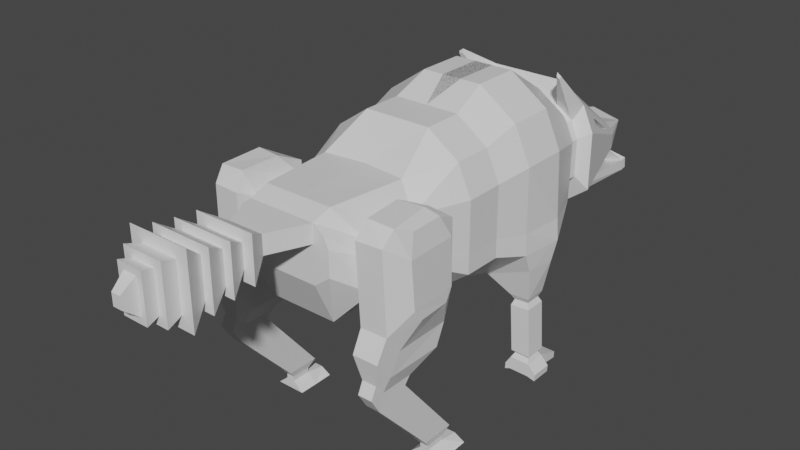 # Source: WolfIdle.blend  (saved by Blender 2.93.21; exported with 4.5.12 LTS)
import bpy
from mathutils import Matrix  # noqa: F401  (used for matrix-valued properties, if any)

bpy.ops.wm.read_factory_settings(use_empty=True)
scene = bpy.context.scene
scene.name = 'Scene'

# ---- collections
col_collection = bpy.data.collections.new('Collection'); scene.collection.children.link(col_collection)

# ---- materials (node trees are filled in below, after node groups)
mat_material = bpy.data.materials.new('Material')
mat_material.alpha_threshold = 0.0
mat_material.use_transparent_shadow = False
mat_material.line_color = (0.0, 0.0, 0.0, 1.0)

# ---- material node trees
mat_material.use_nodes = True; mat_material.node_tree.nodes.clear()
_N = mat_material.node_tree.nodes; _L = mat_material.node_tree.links
n0 = _N.new('ShaderNodeOutputMaterial'); n0.name = 'Material Output'; n0.location = (300, 300)
n1 = _N.new('ShaderNodeBsdfPrincipled'); n1.name = 'Principled BSDF'; n1.location = (10, 300)
n1.distribution = 'GGX'
n1.subsurface_method = 'BURLEY'
n1.inputs[2].default_value = 0.4
n1.inputs[3].default_value = 1.45
n1.inputs[27].default_value = (0.0, 0.0, 0.0, 1.0)
n1.inputs[28].default_value = 1.0
_L.new(n1.outputs[0], n0.inputs[0])
n0.is_active_output = True

# ---- world
world_world = bpy.data.worlds.new('World'); scene.world = world_world
world_world.use_nodes = True; world_world.node_tree.nodes.clear()
_N = world_world.node_tree.nodes; _L = world_world.node_tree.links
n0 = _N.new('ShaderNodeOutputWorld'); n0.name = 'World Output'; n0.location = (300, 300)
n1 = _N.new('ShaderNodeBackground'); n1.name = 'Background'; n1.location = (10, 300)
n1.inputs[0].default_value = (0.05088, 0.05088, 0.05088, 1.0)
_L.new(n1.outputs[0], n0.inputs[0])
n0.is_active_output = True
world_world.color = (0.05088, 0.05088, 0.05088)
world_world.use_sun_shadow = False
world_world.sun_shadow_jitter_overblur = 0.0

# ---- meshes
me_cube = bpy.data.meshes.new('Cube')
me_cube.from_pydata([(0.2351, 0.282, 0.9095), (0.3178, 0.2648, 0.4988), (0.2082, -0.3183, 0.7719), (0.2148, -0.3097, 0.6147), (0.2913, 0.282, 0.7854), (0.3081, 0.2711, 0.5703), (0.2096, -0.3133, 0.7215), (0.2149, -0.3099, 0.6416), (-0.03261, 0.282, 1.001), (0.2681, -0.134, 0.5296), (0.2217, -0.1343, 0.8707), (0.1666, -0.6053, 0.7083), (0.1666, -0.6053, 0.6877), (0.1165, -0.2681, 0.506), (0.1039, 0.282, 1.001), (0.2215, 0.0, 0.8706), (0.2351, 0.1201, 0.9095), (0.1039, 0.282, 0.3534), (0.1434, -0.2853, 0.8506), (0.1505, -0.6053, 0.8057), (0.1129, -0.6053, 0.6464), (0.27, -0.001232, 0.5296), (0.301, 0.1139, 0.4975), (0.2971, 0.1163, 0.5694), (0.2686, -0.0003564, 0.5891), (0.2681, -0.134, 0.5891), (0.2913, 0.1201, 0.7854), (0.2681, 0.0, 0.7679), (0.2682, -0.1345, 0.768), (0.0, 0.282, 0.3534), (-0.03261, 0.1201, 1.001), (0.1039, 0.1201, 1.001), (0.113, 0.0, 0.9466), (0.1135, -0.1344, 0.9465), (0.1039, 0.1201, 0.3534), (0.113, 0.0, 0.4104), (0.113, -0.134, 0.4104), (0.2508, 0.4199, 0.6039), (0.2522, 0.419, 0.5536), (0.1197, 0.4199, 0.9058), (0.2114, 0.4199, 0.8416), (0.2507, 0.4199, 0.7548), (0.1197, 0.4199, 0.4529), (0.2159, 0.4849, 0.6317), (0.2159, 0.4849, 0.5988), (0.1304, 0.4849, 0.8287), (0.1902, 0.4849, 0.7869), (0.2159, 0.4849, 0.7302), (0.1304, 0.4849, 0.5331), (0.2159, 0.513, 0.6317), (0.2159, 0.513, 0.5988), (0.1304, 0.513, 0.8287), (0.1902, 0.513, 0.7869), (0.2159, 0.513, 0.7302), (0.1304, 0.513, 0.5331), (0.2571, 0.5346, 0.6042), (0.2571, 0.5346, 0.5542), (0.1267, 0.5346, 0.9047), (0.2135, 0.6134, 0.771), (0.2269, 0.6134, 0.7413), (0.1267, 0.5346, 0.454), (0.1807, 0.8122, 0.6046), (0.1807, 0.8122, 0.5921), (0.1482, 0.8122, 0.6793), (0.1709, 0.8122, 0.6634), (0.1807, 0.8122, 0.6419), (0.1482, 0.8122, 0.5672), (0.1119, 0.5353, 0.4407), (0.1062, 0.9857, 0.6239), (0.1062, 0.9857, 0.6239), (0.1595, 0.8113, 0.5496), (0.1709, 0.8122, 0.6634), (0.1062, 0.9857, 0.6239), (0.1482, 0.9663, 0.4467), (0.1251, 0.5307, 0.4868), (0.1477, 0.9623, 0.4851), (0.07411, 0.9663, 0.4467), (0.06369, 0.5307, 0.4712), (0.07591, 0.9623, 0.4668), (0.07401, 0.9879, 0.45), (0.1481, 0.9879, 0.45), (0.1476, 0.9839, 0.4884), (0.07581, 0.9839, 0.4701), (0.1073, 0.9408, 0.5187), (0.09525, 0.9408, 0.5178), (0.09533, 0.9443, 0.5184), (0.1074, 0.9443, 0.5192), (0.218, 0.5346, 0.8409), (0.2571, 0.5346, 0.7545), (0.1939, 0.7334, 0.6926), (0.1931, 0.7334, 0.6943), (0.1698, 0.7227, 0.6837), (0.1706, 0.7227, 0.6821), (0.1902, 0.6027, 0.7605), (0.2037, 0.6027, 0.7308), (0.1822, 0.4163, 0.9614), (0.1921, 0.4163, 0.9545), (0.1815, 0.4199, 0.9741), (0.1968, 0.4199, 0.9635), (0.2153, -0.5003, 0.6415), (0.2156, -0.4999, 0.6145), (0.1165, -0.5424, 0.506), (0.2012, -0.5002, 0.7706), (0.2085, -0.5001, 0.7202), (0.1165, -0.5424, 0.8536), (0.1666, -0.6053, 0.7701), (0.1129, -0.6053, 0.832), (0.1129, -0.6053, 0.7083), (0.1129, -0.6053, 0.7701), (0.226, -0.2585, 0.5399), (0.226, -0.3049, 0.4701), (0.2217, -0.3981, 0.8559), (0.238, -0.2877, 0.801), (0.2195, -0.5624, 0.7992), (0.2305, -0.5262, 0.8522), (0.2263, -0.5021, 0.4723), (0.2264, -0.5545, 0.5376), (0.304, -0.2636, 0.5778), (0.3117, -0.3037, 0.4719), (0.3053, -0.3885, 0.8558), (0.3163, -0.2821, 0.7896), (0.307, -0.5594, 0.8012), (0.3153, -0.5222, 0.8472), (0.3147, -0.5008, 0.4735), (0.3149, -0.553, 0.5387), (0.3468, -0.3197, 0.6056), (0.3485, -0.3445, 0.5652), (0.3295, -0.3543, 0.8237), (0.3426, -0.3188, 0.7542), (0.3464, -0.4902, 0.7545), (0.3315, -0.4661, 0.8234), (0.3543, -0.4532, 0.5654), (0.3531, -0.4845, 0.6031), (0.2268, -0.3381, 0.4018), (0.2268, -0.5357, 0.4041), (0.2268, -0.5881, 0.4694), (0.3126, -0.3369, 0.4036), (0.3126, -0.537, 0.4058), (0.3128, -0.5893, 0.471), (0.2463, -0.433, 0.3515), (0.2463, -0.5442, 0.3528), (0.2463, -0.5738, 0.3896), (0.2946, -0.4323, 0.3525), (0.2946, -0.545, 0.3537), (0.2946, -0.5745, 0.3905), (0.2468, -0.4536, 0.3284), (0.2468, -0.5608, 0.2989), (0.2468, -0.5925, 0.3511), (0.295, -0.4532, 0.3296), (0.295, -0.5618, 0.2996), (0.295, -0.5932, 0.352), (0.2516, -0.2525, 0.07785), (0.2516, -0.3637, 0.07783), (0.2999, -0.2518, 0.07886), (0.2999, -0.3644, 0.07875), (0.2619, -0.2749, 0.04921), (0.2619, -0.3412, 0.04919), (0.2908, -0.2745, 0.04981), (0.2908, -0.3417, 0.04974), (0.2623, -0.2749, 0.03275), (0.2623, -0.3412, 0.03274), (0.2911, -0.2745, 0.03335), (0.2911, -0.3417, 0.03329), (0.2275, -0.2749, 0.001348), (0.2275, -0.3412, 0.001331), (0.3271, -0.2745, 0.001946), (0.3271, -0.3417, 0.001881), (0.2907, -0.2108, 0.02211), (0.2619, -0.2112, 0.02175), (0.3268, -0.2108, 0.002887), (0.2271, -0.2112, 0.002521), (0.3009, 0.1398, 0.4321), (0.3114, 0.2457, 0.4329), (0.1425, 0.2575, 0.366), (0.1425, 0.1446, 0.366), (0.2895, 0.1628, 0.3163), (0.2895, 0.2394, 0.3163), (0.2208, 0.2394, 0.3117), (0.2208, 0.1628, 0.3117), (0.2895, 0.1628, 0.3163), (0.2895, 0.2394, 0.3163), (0.2208, 0.2394, 0.3117), (0.2208, 0.1628, 0.3117), (0.2816, 0.1729, 0.2967), (0.2816, 0.2292, 0.2967), (0.2312, 0.2292, 0.2932), (0.2312, 0.1729, 0.2932), (0.2914, 0.1635, 0.2782), (0.2914, 0.2386, 0.2782), (0.2241, 0.2386, 0.2737), (0.2241, 0.1635, 0.2737), (0.303, 0.1635, 0.105), (0.303, 0.2386, 0.105), (0.2356, 0.2386, 0.1069), (0.2356, 0.1635, 0.1069), (0.294, 0.1732, 0.09446), (0.294, 0.229, 0.09446), (0.2439, 0.229, 0.09584), (0.2439, 0.1732, 0.09584), (0.3026, 0.1631, 0.07748), (0.3026, 0.239, 0.07748), (0.2345, 0.239, 0.07935), (0.2345, 0.1631, 0.07935), (0.3013, 0.1631, 0.03189), (0.3013, 0.239, 0.03189), (0.2332, 0.239, 0.03376), (0.2332, 0.1631, 0.03376), (0.3026, 0.3209, 0.048), (0.2345, 0.3209, 0.04894), (0.3013, 0.3209, 0.02484), (0.2332, 0.3209, 0.02579), (0.3299, 0.1631, 0.04762), (0.3299, 0.239, 0.04762), (0.3286, 0.1631, 0.02447), (0.3286, 0.239, 0.02447), (0.2153, 0.239, 0.04921), (0.2153, 0.1631, 0.04921), (0.2141, 0.239, 0.02606), (0.2141, 0.1631, 0.02606), (0.05943, -0.7313, 0.832), (0.05943, -0.7313, 0.7701), (0.1013, -0.8014, 0.8756), (0.1013, -0.8014, 0.7265), (0.06408, -0.8014, 0.8383), (0.06408, -0.8014, 0.7638), (0.1013, -0.8014, 0.8756), (0.1013, -0.8014, 0.7265), (0.07304, -0.8717, 0.8535), (0.07304, -0.8717, 0.7486), (0.102, -0.8717, 0.8824), (0.102, -0.8717, 0.7197), (0.07214, -0.9383, 0.8652), (0.07214, -0.9383, 0.7369), (0.1019, -0.9383, 0.895), (0.1019, -0.9383, 0.7071), (0.06135, -1.003, 0.8777), (0.06135, -1.003, 0.7244), (0.102, -1.003, 0.9184), (0.102, -1.003, 0.6837), (0.03943, -1.052, 0.8653), (0.03943, -1.052, 0.7368), (0.06768, -1.052, 0.8935), (0.06768, -1.052, 0.7086), (0.02272, -1.091, 0.8568), (0.02272, -1.091, 0.7453), (0.04307, -1.091, 0.8771), (0.04307, -1.091, 0.725), (0.01533, -1.136, 0.8206), (0.01533, -1.136, 0.7816), (-0.2351, 0.282, 0.9095), (-0.3178, 0.2648, 0.4988), (-0.2082, -0.3183, 0.7719), (-0.2148, -0.3097, 0.6147), (-0.2913, 0.282, 0.7854), (-0.3081, 0.2711, 0.5703), (-0.2096, -0.3133, 0.7215), (-0.2149, -0.3099, 0.6416), (0.0, -0.2725, 0.8526), (0.0, -0.2681, 0.506), (0.03261, 0.282, 1.001), (-0.2681, -0.134, 0.5296), (-0.2217, -0.1343, 0.8707), (-0.1666, -0.6053, 0.7083), (-0.1666, -0.6053, 0.6877), (-0.1165, -0.2681, 0.506), (-0.1039, 0.282, 1.001), (-0.2215, 0.0, 0.8706), (-0.2351, 0.1201, 0.9095), (-0.1039, 0.282, 0.3534), (-0.1434, -0.2853, 0.8506), (-0.1505, -0.6053, 0.8057), (-0.1129, -0.6053, 0.6464), (-0.27, -0.001232, 0.5296), (-0.301, 0.1139, 0.4975), (-0.2971, 0.1163, 0.5694), (-0.2686, -0.0003564, 0.5891), (-0.2681, -0.134, 0.5891), (-0.2913, 0.1201, 0.7854), (-0.2681, 0.0, 0.7679), (-0.2682, -0.1345, 0.768), (0.0, 0.1201, 0.3534), (0.0, 0.0, 0.4104), (0.0, -0.134, 0.4104), (0.03261, 0.1201, 1.001), (0.0, 0.0, 0.9466), (0.0, -0.134, 0.9466), (-0.1039, 0.1201, 1.001), (-0.113, 0.0, 0.9466), (-0.1135, -0.1344, 0.9465), (-0.1039, 0.1201, 0.3534), (-0.113, 0.0, 0.4104), (-0.113, -0.134, 0.4104), (-0.2508, 0.4199, 0.6039), (-0.2522, 0.419, 0.5536), (-0.1197, 0.4199, 0.9058), (-0.2114, 0.4199, 0.8416), (-0.2507, 0.4199, 0.7548), (-0.1197, 0.4199, 0.4529), (0.0, 0.4199, 0.4529), (0.0, 0.4199, 0.9058), (-0.2159, 0.4849, 0.6317), (-0.2159, 0.4849, 0.5988), (-0.1304, 0.4849, 0.8287), (-0.1902, 0.4849, 0.7869), (-0.2159, 0.4849, 0.7302), (-0.1304, 0.4849, 0.5331), (0.0, 0.4849, 0.5331), (0.0, 0.4849, 0.8287), (-0.2159, 0.513, 0.6317), (-0.2159, 0.513, 0.5988), (-0.1304, 0.513, 0.8287), (-0.1902, 0.513, 0.7869), (-0.2159, 0.513, 0.7302), (-0.1304, 0.513, 0.5331), (0.0, 0.513, 0.5331), (0.0, 0.513, 0.8287), (-0.2571, 0.5346, 0.6042), (-0.2571, 0.5346, 0.5542), (-0.1267, 0.5346, 0.9047), (-0.2135, 0.6134, 0.771), (-0.2269, 0.6134, 0.7413), (-0.1267, 0.5346, 0.454), (0.0, 0.5346, 0.454), (0.0, 0.5346, 0.9047), (-0.1807, 0.8122, 0.6046), (-0.1807, 0.8122, 0.5921), (-0.1482, 0.8122, 0.6793), (-0.1709, 0.8122, 0.6634), (-0.1807, 0.8122, 0.6419), (-0.1482, 0.8122, 0.5672), (0.0, 0.8122, 0.6793), (-0.1119, 0.5353, 0.4407), (-0.1062, 0.9857, 0.6239), (-0.1062, 0.9857, 0.6239), (-0.1595, 0.8113, 0.5496), (0.0, 0.5355, 0.4692), (-0.1709, 0.8122, 0.6634), (0.0, 0.9857, 0.5986), (0.0, 0.9857, 0.6491), (0.0, 0.8116, 0.5829), (-0.1062, 0.9857, 0.6239), (0.0, 0.9857, 0.5986), (-0.1482, 0.9663, 0.4467), (0.0, 0.9663, 0.4467), (-0.1251, 0.5307, 0.4868), (0.0, 0.5307, 0.4811), (-0.1477, 0.9623, 0.4851), (0.0, 0.9623, 0.4738), (-0.07411, 0.9663, 0.4467), (-0.06369, 0.5307, 0.4712), (-0.07591, 0.9623, 0.4668), (-0.07401, 0.9879, 0.45), (0.0, 0.9879, 0.45), (-0.1481, 0.9879, 0.45), (-0.1476, 0.9839, 0.4884), (-0.07581, 0.9839, 0.4701), (0.0, 0.9839, 0.4771), (-0.1073, 0.9408, 0.5187), (-0.09525, 0.9408, 0.5178), (-0.09533, 0.9443, 0.5184), (-0.1074, 0.9443, 0.5192), (-0.218, 0.5346, 0.8409), (-0.2571, 0.5346, 0.7545), (-0.1939, 0.7334, 0.6926), (-0.1931, 0.7334, 0.6943), (-0.1698, 0.7227, 0.6837), (-0.1706, 0.7227, 0.6821), (-0.1902, 0.6027, 0.7605), (-0.2037, 0.6027, 0.7308), (-0.1822, 0.4163, 0.9614), (-0.1921, 0.4163, 0.9545), (-0.1815, 0.4199, 0.9741), (-0.1968, 0.4199, 0.9635), (-0.2153, -0.5003, 0.6415), (-0.2156, -0.4999, 0.6145), (-0.1165, -0.5424, 0.506), (-0.2012, -0.5002, 0.7706), (-0.2085, -0.5001, 0.7202), (-0.1165, -0.5424, 0.8536), (0.0, -0.5424, 0.8536), (0.0, -0.5424, 0.506), (-0.1666, -0.6053, 0.7701), (-0.1129, -0.6053, 0.832), (0.0, -0.6053, 0.832), (-0.1129, -0.6053, 0.7083), (0.0, -0.6053, 0.7083), (-0.1129, -0.6053, 0.7701), (0.0, -0.6053, 0.7701), (0.0, -0.6053, 0.6464), (-0.226, -0.2585, 0.5399), (-0.226, -0.3049, 0.4701), (-0.2217, -0.3981, 0.8559), (-0.238, -0.2877, 0.801), (-0.2195, -0.5624, 0.7992), (-0.2305, -0.5262, 0.8522), (-0.2263, -0.5021, 0.4723), (-0.2264, -0.5545, 0.5376), (-0.304, -0.2636, 0.5778), (-0.3117, -0.3037, 0.4719), (-0.3053, -0.3885, 0.8558), (-0.3163, -0.2821, 0.7896), (-0.307, -0.5594, 0.8012), (-0.3153, -0.5222, 0.8472), (-0.3147, -0.5008, 0.4735), (-0.3149, -0.553, 0.5387), (-0.3468, -0.3197, 0.6056), (-0.3485, -0.3445, 0.5652), (-0.3295, -0.3543, 0.8237), (-0.3426, -0.3188, 0.7542), (-0.3464, -0.4902, 0.7545), (-0.3315, -0.4661, 0.8234), (-0.3543, -0.4532, 0.5654), (-0.3531, -0.4845, 0.6031), (-0.2268, -0.3381, 0.4018), (-0.2268, -0.5357, 0.4041), (-0.2268, -0.5881, 0.4694), (-0.3126, -0.3369, 0.4036), (-0.3126, -0.537, 0.4058), (-0.3128, -0.5893, 0.471), (-0.2463, -0.433, 0.3515), (-0.2463, -0.5442, 0.3528), (-0.2463, -0.5738, 0.3896), (-0.2946, -0.4323, 0.3525), (-0.2946, -0.545, 0.3537), (-0.2946, -0.5745, 0.3905), (-0.2468, -0.4536, 0.3284), (-0.2468, -0.5608, 0.2989), (-0.2468, -0.5925, 0.3511), (-0.295, -0.4532, 0.3296), (-0.295, -0.5618, 0.2996), (-0.295, -0.5932, 0.352), (-0.2516, -0.2525, 0.07785), (-0.2516, -0.3637, 0.07783), (-0.2999, -0.2518, 0.07886), (-0.2999, -0.3644, 0.07875), (-0.2619, -0.2749, 0.04921), (-0.2619, -0.3412, 0.04919), (-0.2908, -0.2745, 0.04981), (-0.2908, -0.3417, 0.04974), (-0.2623, -0.2749, 0.03275), (-0.2623, -0.3412, 0.03274), (-0.2911, -0.2745, 0.03335), (-0.2911, -0.3417, 0.03329), (-0.2275, -0.2749, 0.001348), (-0.2275, -0.3412, 0.001331), (-0.3271, -0.2745, 0.001946), (-0.3271, -0.3417, 0.001881), (-0.2907, -0.2108, 0.02211), (-0.2619, -0.2112, 0.02175), (-0.3268, -0.2108, 0.002887), (-0.2271, -0.2112, 0.002521), (-0.3009, 0.1398, 0.4321), (-0.3114, 0.2457, 0.4329), (-0.1425, 0.2575, 0.366), (-0.1425, 0.1446, 0.366), (-0.2895, 0.1628, 0.3163), (-0.2895, 0.2394, 0.3163), (-0.2208, 0.2394, 0.3117), (-0.2208, 0.1628, 0.3117), (-0.2895, 0.1628, 0.3163), (-0.2895, 0.2394, 0.3163), (-0.2208, 0.2394, 0.3117), (-0.2208, 0.1628, 0.3117), (-0.2816, 0.1729, 0.2967), (-0.2816, 0.2292, 0.2967), (-0.2312, 0.2292, 0.2932), (-0.2312, 0.1729, 0.2932), (-0.2914, 0.1635, 0.2782), (-0.2914, 0.2386, 0.2782), (-0.2241, 0.2386, 0.2737), (-0.2241, 0.1635, 0.2737), (-0.303, 0.1635, 0.105), (-0.303, 0.2386, 0.105), (-0.2356, 0.2386, 0.1069), (-0.2356, 0.1635, 0.1069), (-0.294, 0.1732, 0.09446), (-0.294, 0.229, 0.09446), (-0.2439, 0.229, 0.09584), (-0.2439, 0.1732, 0.09584), (-0.3026, 0.1631, 0.07748), (-0.3026, 0.239, 0.07748), (-0.2345, 0.239, 0.07935), (-0.2345, 0.1631, 0.07935), (-0.3013, 0.1631, 0.03189), (-0.3013, 0.239, 0.03189), (-0.2332, 0.239, 0.03376), (-0.2332, 0.1631, 0.03376), (-0.3026, 0.3209, 0.048), (-0.2345, 0.3209, 0.04894), (-0.3013, 0.3209, 0.02484), (-0.2332, 0.3209, 0.02579), (-0.3299, 0.1631, 0.04762), (-0.3299, 0.239, 0.04762), (-0.3286, 0.1631, 0.02447), (-0.3286, 0.239, 0.02447), (-0.2153, 0.239, 0.04921), (-0.2153, 0.1631, 0.04921), (-0.2141, 0.239, 0.02606), (-0.2141, 0.1631, 0.02606), (-0.05943, -0.7313, 0.832), (0.0, -0.7313, 0.832), (-0.05943, -0.7313, 0.7701), (0.0, -0.7313, 0.7701), (-0.1013, -0.8014, 0.8756), (0.0, -0.8014, 0.8756), (-0.1013, -0.8014, 0.7265), (0.0, -0.8014, 0.7265), (-0.06408, -0.8014, 0.8383), (0.0, -0.8014, 0.8383), (-0.06408, -0.8014, 0.7638), (0.0, -0.8014, 0.7638), (-0.1013, -0.8014, 0.8756), (0.0, -0.8014, 0.8756), (-0.1013, -0.8014, 0.7265), (0.0, -0.8014, 0.7265), (0.0, -0.8717, 0.8824), (0.0, -0.8717, 0.7197), (-0.07304, -0.8717, 0.8535), (-0.07304, -0.8717, 0.7486), (-0.102, -0.8717, 0.8824), (0.0, -0.8717, 0.8535), (-0.102, -0.8717, 0.7197), (0.0, -0.8717, 0.7486), (0.0, -0.9383, 0.895), (0.0, -0.9383, 0.7071), (-0.07214, -0.9383, 0.8652), (-0.07214, -0.9383, 0.7369), (-0.1019, -0.9383, 0.895), (0.0, -0.9383, 0.8652), (-0.1019, -0.9383, 0.7071), (0.0, -0.9383, 0.7369), (0.0, -1.003, 0.9184), (0.0, -1.003, 0.6837), (-0.06135, -1.003, 0.8777), (-0.06135, -1.003, 0.7244), (-0.102, -1.003, 0.9184), (0.0, -1.003, 0.8777), (-0.102, -1.003, 0.6837), (0.0, -1.003, 0.7244), (0.0, -1.052, 0.8935), (0.0, -1.052, 0.7086), (-0.03943, -1.052, 0.8653), (-0.03943, -1.052, 0.7368), (-0.06768, -1.052, 0.8935), (0.0, -1.052, 0.8653), (-0.06768, -1.052, 0.7086), (0.0, -1.052, 0.7368), (0.0, -1.091, 0.8771), (0.0, -1.091, 0.725), (-0.02272, -1.091, 0.8568), (-0.02272, -1.091, 0.7453), (-0.04307, -1.091, 0.8771), (0.0, -1.091, 0.8568), (-0.04307, -1.091, 0.725), (0.0, -1.091, 0.7453), (0.0, -1.136, 0.8206), (0.0, -1.136, 0.7816), (-0.01533, -1.136, 0.8206), (-0.01533, -1.136, 0.7816)], [(69, 68), (64, 71), (333, 332), (327, 336)], [(36, 9, 3, 13), (28, 10, 2, 6), (16, 31, 32, 15), (0, 14, 31, 16), (281, 35, 36, 282), (9, 25, 7, 3), (25, 28, 6, 7), (102, 103, 113, 114), (6, 2, 111, 112), (2, 18, 104, 102), (33, 285, 257, 18), (10, 33, 18, 2), (13, 3, 100, 101), (258, 13, 101, 380), (2, 102, 114, 111), (35, 281, 290, 289, 280, 34), (29, 268, 297, 298), (282, 36, 13, 258), (15, 32, 33, 10), (14, 8, 30, 31), (31, 30, 284, 32), (32, 284, 285, 33), (5, 4, 26, 23), (23, 26, 27, 24), (24, 27, 28, 25), (1, 5, 23, 22), (22, 23, 24, 21), (21, 24, 25, 9), (4, 0, 16, 26), (26, 16, 15, 27), (27, 15, 10, 28), (34, 17, 173, 174), (34, 22, 21, 35), (35, 21, 9, 36), (38, 42, 48, 44), (4, 5, 37, 41), (8, 14, 39, 299), (1, 17, 42, 38), (0, 4, 41, 40), (14, 0, 40, 39), (5, 1, 38, 37), (45, 46, 52, 51), (42, 298, 306, 48), (40, 41, 47, 46), (37, 38, 44, 43), (299, 39, 45, 307), (41, 37, 43, 47), (39, 40, 46, 45), (44, 48, 54, 50), (48, 306, 314, 54), (46, 47, 53, 52), (43, 44, 50, 49), (307, 45, 51, 315), (47, 43, 49, 53), (323, 57, 63, 330), (315, 51, 57, 323), (53, 49, 55, 88), (87, 57, 97, 98), (50, 54, 60, 56), (54, 314, 322, 60), (52, 53, 88, 87), (49, 50, 56, 55), (61, 69, 65), (88, 55, 61, 65), (57, 87, 64, 63), (56, 60, 66, 62), (69, 66, 70, 72), (59, 89, 92, 94), (55, 56, 62, 61), (69, 63, 71), (330, 63, 69, 338), (62, 69, 61), (66, 69, 62), (65, 69, 71), (338, 69, 337), (70, 339, 341, 72), (60, 322, 335, 67), (66, 60, 67, 70), (337, 69, 72, 341), (73, 75, 81, 80), (77, 345, 347, 78), (73, 67, 74, 75), (67, 335, 345, 77, 74), (67, 73, 76, 343, 335), (74, 77, 78, 75), (75, 78, 84, 83), (79, 80, 81, 82), (352, 79, 82, 356), (76, 73, 80, 79), (343, 76, 79, 352), (78, 347, 356, 82), (83, 84, 85, 86), (81, 75, 83, 86), (82, 81, 86, 85), (78, 82, 85, 84), (70, 67, 335, 339), (59, 58, 87, 88), (90, 89, 65, 64), (89, 59, 88, 65), (58, 90, 64, 87), (93, 94, 92, 91), (58, 59, 94, 93), (89, 90, 91, 92), (90, 58, 93, 91), (95, 96, 98, 97), (57, 51, 95, 97), (52, 87, 98, 96), (51, 52, 96, 95), (99, 103, 105, 11), (103, 102, 19, 105), (101, 100, 12, 20), (102, 104, 106, 19), (104, 379, 383, 106), (100, 99, 11, 12), (18, 257, 379, 104), (107, 108, 387, 385), (20, 107, 385, 388), (387, 108, 220, 502), (105, 19, 106, 108), (12, 11, 107, 20), (11, 105, 108, 107), (380, 101, 20, 388), (110, 109, 117, 118), (109, 112, 120, 117), (111, 114, 122, 119), (100, 3, 110, 115), (99, 100, 115, 116), (7, 6, 112, 109), (103, 99, 116, 113), (3, 7, 109, 110), (117, 120, 128, 125), (119, 122, 130, 127), (122, 121, 129, 130), (113, 116, 124, 121), (116, 115, 134, 135), (124, 116, 135, 138), (112, 111, 119, 120), (114, 113, 121, 122), (128, 127, 130, 129), (126, 125, 132, 131), (125, 128, 129, 132), (118, 117, 125, 126), (121, 124, 132, 129), (124, 123, 131, 132), (123, 118, 126, 131), (120, 119, 127, 128), (135, 134, 140, 141), (137, 138, 144, 143), (115, 110, 133, 134), (123, 124, 138, 137), (118, 123, 137, 136), (110, 118, 136, 133), (140, 139, 145, 146), (142, 143, 149, 148), (133, 136, 142, 139), (136, 137, 143, 142), (134, 133, 139, 140), (138, 135, 141, 144), (147, 146, 149, 150), (149, 146, 152, 154), (144, 141, 147, 150), (143, 144, 150, 149), (141, 140, 146, 147), (139, 142, 148, 145), (152, 151, 155, 156), (145, 148, 153, 151), (148, 149, 154, 153), (146, 145, 151, 152), (158, 156, 160, 162), (154, 152, 156, 158), (153, 154, 158, 157), (151, 153, 157, 155), (162, 160, 164, 166), (157, 158, 162, 161), (155, 157, 161, 159), (156, 155, 159, 160), (164, 163, 165, 166), (161, 162, 166, 165), (161, 165, 169, 167), (160, 159, 163, 164), (168, 167, 169, 170), (165, 163, 170, 169), (163, 159, 168, 170), (159, 161, 167, 168), (171, 174, 178, 175), (17, 1, 172, 173), (22, 34, 174, 171), (1, 22, 171, 172), (178, 177, 181, 182), (173, 172, 176, 177), (174, 173, 177, 178), (172, 171, 175, 176), (179, 182, 186, 183), (176, 175, 179, 180), (175, 178, 182, 179), (177, 176, 180, 181), (185, 184, 188, 189), (181, 180, 184, 185), (182, 181, 185, 186), (180, 179, 183, 184), (190, 189, 193, 194), (186, 185, 189, 190), (184, 183, 187, 188), (183, 186, 190, 187), (191, 194, 198, 195), (188, 187, 191, 192), (187, 190, 194, 191), (189, 188, 192, 193), (198, 197, 201, 202), (193, 192, 196, 197), (194, 193, 197, 198), (192, 191, 195, 196), (202, 201, 215, 216), (196, 195, 199, 200), (195, 198, 202, 199), (197, 196, 200, 201), (205, 204, 203, 206), (200, 199, 211, 212), (199, 202, 206, 203), (204, 205, 210, 209), (208, 207, 209, 210), (201, 200, 207, 208), (205, 201, 208, 210), (200, 204, 209, 207), (212, 211, 213, 214), (199, 203, 213, 211), (203, 204, 214, 213), (204, 200, 212, 214), (216, 215, 217, 218), (206, 202, 216, 218), (201, 205, 217, 215), (205, 206, 218, 217), (219, 500, 504, 221), (106, 383, 500, 219), (108, 106, 219, 220), (221, 504, 512, 225), (220, 219, 221, 222), (502, 220, 222, 506), (510, 224, 230, 516), (222, 221, 225, 226), (506, 222, 226, 514), (508, 223, 225, 512), (224, 510, 514, 226), (223, 224, 226, 225), (228, 227, 233, 234), (224, 223, 229, 230), (223, 508, 515, 229), (520, 227, 229, 515), (228, 522, 516, 230), (227, 228, 230, 229), (530, 232, 238, 532), (227, 520, 523, 233), (522, 228, 234, 524), (528, 231, 233, 523), (232, 530, 524, 234), (231, 232, 234, 233), (236, 235, 241, 242), (232, 231, 237, 238), (231, 528, 531, 237), (536, 235, 237, 531), (236, 538, 532, 238), (235, 236, 238, 237), (546, 240, 246, 548), (235, 536, 539, 241), (538, 236, 242, 540), (544, 239, 241, 539), (240, 546, 540, 242), (239, 240, 242, 241), (244, 243, 247, 248), (240, 239, 245, 246), (239, 544, 547, 245), (552, 243, 245, 547), (244, 554, 548, 246), (243, 244, 246, 245), (248, 247, 555, 556), (243, 552, 555, 247), (554, 244, 248, 556), (291, 264, 252, 260), (279, 255, 251, 261), (267, 266, 287, 286), (249, 267, 286, 265), (281, 282, 291, 290), (260, 252, 256, 276), (276, 256, 255, 279), (376, 394, 393, 377), (255, 392, 391, 251), (251, 376, 378, 269), (288, 269, 257, 285), (261, 251, 269, 288), (264, 375, 374, 252), (258, 380, 375, 264), (251, 391, 394, 376), (29, 17, 34, 280), (268, 29, 280, 289), (282, 258, 264, 291), (266, 261, 288, 287), (265, 286, 283, 259), (286, 287, 284, 283), (287, 288, 285, 284), (254, 274, 277, 253), (274, 275, 278, 277), (275, 276, 279, 278), (250, 273, 274, 254), (273, 272, 275, 274), (272, 260, 276, 275), (253, 277, 267, 249), (277, 278, 266, 267), (278, 279, 261, 266), (289, 454, 453, 268), (289, 290, 272, 273), (290, 291, 260, 272), (293, 301, 305, 297), (253, 296, 292, 254), (259, 299, 294, 265), (29, 298, 42, 17), (250, 293, 297, 268), (249, 295, 296, 253), (265, 294, 295, 249), (254, 292, 293, 250), (302, 310, 311, 303), (297, 305, 306, 298), (295, 303, 304, 296), (292, 300, 301, 293), (299, 307, 302, 294), (296, 304, 300, 292), (294, 302, 303, 295), (301, 309, 313, 305), (305, 313, 314, 306), (303, 311, 312, 304), (300, 308, 309, 301), (307, 315, 310, 302), (304, 312, 308, 300), (323, 330, 326, 318), (315, 323, 318, 310), (312, 362, 316, 308), (361, 372, 371, 318), (309, 317, 321, 313), (313, 321, 322, 314), (311, 361, 362, 312), (308, 316, 317, 309), (324, 328, 333), (362, 328, 324, 316), (318, 326, 327, 361), (317, 325, 329, 321), (333, 340, 334, 329), (320, 368, 366, 363), (316, 324, 325, 317), (333, 336, 326), (330, 338, 333, 326), (325, 324, 333), (329, 325, 333), (328, 336, 333), (338, 337, 333), (334, 340, 341, 339), (321, 331, 335, 322), (329, 334, 331, 321), (337, 341, 340, 333), (342, 353, 354, 346), (349, 350, 347, 345), (342, 346, 344, 331), (331, 344, 349, 345, 335), (331, 335, 343, 348, 342), (344, 346, 350, 349), (346, 357, 358, 350), (351, 355, 354, 353), (352, 356, 355, 351), (348, 351, 353, 342), (343, 352, 351, 348), (350, 355, 356, 347), (357, 360, 359, 358), (354, 360, 357, 346), (355, 359, 360, 354), (350, 358, 359, 355), (334, 339, 335, 331), (320, 362, 361, 319), (364, 327, 328, 363), (363, 328, 362, 320), (319, 361, 327, 364), (367, 365, 366, 368), (319, 367, 368, 320), (363, 366, 365, 364), (364, 365, 367, 319), (369, 371, 372, 370), (318, 371, 369, 310), (311, 370, 372, 361), (310, 369, 370, 311), (373, 262, 381, 377), (377, 381, 270, 376), (375, 271, 263, 374), (376, 270, 382, 378), (378, 382, 383, 379), (374, 263, 262, 373), (269, 378, 379, 257), (384, 385, 387, 386), (271, 388, 385, 384), (387, 502, 501, 386), (381, 386, 382, 270), (263, 271, 384, 262), (262, 384, 386, 381), (380, 388, 271, 375), (390, 398, 397, 389), (389, 397, 400, 392), (391, 399, 402, 394), (374, 395, 390, 252), (373, 396, 395, 374), (256, 389, 392, 255), (377, 393, 396, 373), (252, 390, 389, 256), (397, 405, 408, 400), (399, 407, 410, 402), (402, 410, 409, 401), (393, 401, 404, 396), (396, 415, 414, 395), (404, 418, 415, 396), (392, 400, 399, 391), (394, 402, 401, 393), (408, 409, 410, 407), (406, 411, 412, 405), (405, 412, 409, 408), (398, 406, 405, 397), (401, 409, 412, 404), (404, 412, 411, 403), (403, 411, 406, 398), (400, 408, 407, 399), (415, 421, 420, 414), (417, 423, 424, 418), (395, 414, 413, 390), (403, 417, 418, 404), (398, 416, 417, 403), (390, 413, 416, 398), (420, 426, 425, 419), (422, 428, 429, 423), (413, 419, 422, 416), (416, 422, 423, 417), (414, 420, 419, 413), (418, 424, 421, 415), (427, 430, 429, 426), (429, 434, 432, 426), (424, 430, 427, 421), (423, 429, 430, 424), (421, 427, 426, 420), (419, 425, 428, 422), (432, 436, 435, 431), (425, 431, 433, 428), (428, 433, 434, 429), (426, 432, 431, 425), (438, 442, 440, 436), (434, 438, 436, 432), (433, 437, 438, 434), (431, 435, 437, 433), (442, 446, 444, 440), (437, 441, 442, 438), (435, 439, 441, 437), (436, 440, 439, 435), (444, 446, 445, 443), (441, 445, 446, 442), (441, 447, 449, 445), (440, 444, 443, 439), (448, 450, 449, 447), (445, 449, 450, 443), (443, 450, 448, 439), (439, 448, 447, 441), (451, 455, 458, 454), (268, 453, 452, 250), (273, 451, 454, 289), (250, 452, 451, 273), (458, 462, 461, 457), (453, 457, 456, 452), (454, 458, 457, 453), (452, 456, 455, 451), (459, 463, 466, 462), (456, 460, 459, 455), (455, 459, 462, 458), (457, 461, 460, 456), (465, 469, 468, 464), (461, 465, 464, 460), (462, 466, 465, 461), (460, 464, 463, 459), (470, 474, 473, 469), (466, 470, 469, 465), (464, 468, 467, 463), (463, 467, 470, 466), (471, 475, 478, 474), (468, 472, 471, 467), (467, 471, 474, 470), (469, 473, 472, 468), (478, 482, 481, 477), (473, 477, 476, 472), (474, 478, 477, 473), (472, 476, 475, 471), (482, 496, 495, 481), (476, 480, 479, 475), (475, 479, 482, 478), (477, 481, 480, 476), (485, 486, 483, 484), (480, 492, 491, 479), (479, 483, 486, 482), (484, 489, 490, 485), (488, 490, 489, 487), (481, 488, 487, 480), (485, 490, 488, 481), (480, 487, 489, 484), (492, 494, 493, 491), (479, 491, 493, 483), (483, 493, 494, 484), (484, 494, 492, 480), (496, 498, 497, 495), (486, 498, 496, 482), (481, 495, 497, 485), (485, 497, 498, 486), (499, 503, 504, 500), (382, 499, 500, 383), (386, 501, 499, 382), (503, 511, 512, 504), (501, 505, 503, 499), (502, 506, 505, 501), (510, 516, 521, 509), (505, 513, 511, 503), (506, 514, 513, 505), (508, 512, 511, 507), (509, 513, 514, 510), (507, 511, 513, 509), (518, 529, 527, 517), (509, 521, 519, 507), (507, 519, 515, 508), (520, 515, 519, 517), (518, 521, 516, 522), (517, 519, 521, 518), (530, 532, 537, 526), (517, 527, 523, 520), (522, 524, 529, 518), (528, 523, 527, 525), (526, 529, 524, 530), (525, 527, 529, 526), (534, 545, 543, 533), (526, 537, 535, 525), (525, 535, 531, 528), (536, 531, 535, 533), (534, 537, 532, 538), (533, 535, 537, 534), (546, 548, 553, 542), (533, 543, 539, 536), (538, 540, 545, 534), (544, 539, 543, 541), (542, 545, 540, 546), (541, 543, 545, 542), (550, 558, 557, 549), (542, 553, 551, 541), (541, 551, 547, 544), (552, 547, 551, 549), (550, 553, 548, 554), (549, 551, 553, 550), (558, 556, 555, 557), (549, 557, 555, 552), (554, 556, 558, 550)])
_uv = me_cube.uv_layers.new(name='UVMap')
_uv.uv.foreach_set('vector', [0.3027, 0.6875, 0.375, 0.6875, 0.375, 0.75, 0.3027, 0.75, 0.5417, 0.6875, 0.625, 0.6875, 0.625, 0.75, 0.5417, 0.75, 0.625, 0.5625, 0.6973, 0.5625, 0.6973, 0.625, 0.625, 0.625, 0.625, 0.5, 0.6973, 0.5, 0.6973, 0.5625, 0.625, 0.5625, 0.25, 0.625, 0.3027, 0.625, 0.3027, 0.6875, 0.25, 0.6875, 0.375, 0.6875, 0.4583, 0.6875, 0.4583, 0.75, 0.375, 0.75, 0.4583, 0.6875, 0.5417, 0.6875, 0.5417, 0.75, 0.4583, 0.75, 0.625, 0.75, 0.5417, 0.75, 0.5417, 0.75, 0.625, 0.75, 0.5417, 0.75, 0.625, 0.75, 0.625, 0.75, 0.5417, 0.75, 0.625, 0.75, 0.6973, 0.75, 0.6973, 0.75, 0.625, 0.75, 0.6973, 0.6875, 0.75, 0.6875, 0.75, 0.75, 0.6973, 0.75, 0.625, 0.6875, 0.6973, 0.6875, 0.6973, 0.75, 0.625, 0.75, 0.3027, 0.75, 0.375, 0.75, 0.375, 0.75, 0.3027, 0.75, 0.25, 0.75, 0.3027, 0.75, 0.3027, 0.75, 0.25, 0.75, 0.625, 0.75, 0.625, 0.75, 0.625, 0.75, 0.625, 0.75, 0.3027, 0.625, 0.25, 0.625, 0.3027, 0.625, 0.3027, 0.5625, 0.3027, 0.5625, 0.3027, 0.5625, 0.3027, 0.5, 0.3027, 0.5, 0.3027, 0.5, 0.25, 0.5, 0.25, 0.6875, 0.3027, 0.6875, 0.3027, 0.75, 0.25, 0.75, 0.625, 0.625, 0.6973, 0.625, 0.6973, 0.6875, 0.625, 0.6875, 0.6973, 0.5, 0.75, 0.5, 0.75, 0.5625, 0.6973, 0.5625, 0.6973, 0.5625, 0.75, 0.5625, 0.75, 0.625, 0.6973, 0.625, 0.6973, 0.625, 0.75, 0.625, 0.75, 0.6875, 0.6973, 0.6875, 0.4583, 0.5, 0.5417, 0.5, 0.5417, 0.5625, 0.4583, 0.5625, 0.4583, 0.5625, 0.5417, 0.5625, 0.5417, 0.625, 0.4583, 0.625, 0.4583, 0.625, 0.5417, 0.625, 0.5417, 0.6875, 0.4583, 0.6875, 0.375, 0.5, 0.4583, 0.5, 0.4583, 0.5625, 0.375, 0.5625, 0.375, 0.5625, 0.4583, 0.5625, 0.4583, 0.625, 0.375, 0.625, 0.375, 0.625, 0.4583, 0.625, 0.4583, 0.6875, 0.375, 0.6875, 0.5417, 0.5, 0.625, 0.5, 0.625, 0.5625, 0.5417, 0.5625, 0.5417, 0.5625, 0.625, 0.5625, 0.625, 0.625, 0.5417, 0.625, 0.5417, 0.625, 0.625, 0.625, 0.625, 0.6875, 0.5417, 0.6875, 0.3027, 0.5625, 0.3027, 0.5, 0.3027, 0.5, 0.3027, 0.5625, 0.3027, 0.5625, 0.375, 0.5625, 0.375, 0.625, 0.3027, 0.625, 0.3027, 0.625, 0.375, 0.625, 0.375, 0.6875, 0.3027, 0.6875, 0.375, 0.5, 0.3027, 0.5, 0.3027, 0.5, 0.375, 0.5, 0.5417, 0.5, 0.4583, 0.5, 0.4583, 0.5, 0.5417, 0.5, 0.75, 0.5, 0.6973, 0.5, 0.6973, 0.5, 0.75, 0.5, 0.375, 0.5, 0.3027, 0.5, 0.3027, 0.5, 0.375, 0.5, 0.625, 0.5, 0.5417, 0.5, 0.5417, 0.5, 0.625, 0.5, 0.6973, 0.5, 0.625, 0.5, 0.625, 0.5, 0.6973, 0.5, 0.4583, 0.5, 0.375, 0.5, 0.375, 0.5, 0.4583, 0.5, 0.6973, 0.5, 0.625, 0.5, 0.625, 0.5, 0.6973, 0.5, 0.3027, 0.5, 0.25, 0.5, 0.25, 0.5, 0.3027, 0.5, 0.625, 0.5, 0.5417, 0.5, 0.5417, 0.5, 0.625, 0.5, 0.4583, 0.5, 0.375, 0.5, 0.375, 0.5, 0.4583, 0.5, 0.75, 0.5, 0.6973, 0.5, 0.6973, 0.5, 0.75, 0.5, 0.5417, 0.5, 0.4583, 0.5, 0.4583, 0.5, 0.5417, 0.5, 0.6973, 0.5, 0.625, 0.5, 0.625, 0.5, 0.6973, 0.5, 0.375, 0.5, 0.3027, 0.5, 0.3027, 0.5, 0.375, 0.5, 0.3027, 0.5, 0.25, 0.5, 0.25, 0.5, 0.3027, 0.5, 0.625, 0.5, 0.5417, 0.5, 0.5417, 0.5, 0.625, 0.5, 0.4583, 0.5, 0.375, 0.5, 0.375, 0.5, 0.4583, 0.5, 0.75, 0.5, 0.6973, 0.5, 0.6973, 0.5, 0.75, 0.5, 0.5417, 0.5, 0.4583, 0.5, 0.4583, 0.5, 0.5417, 0.5, 0.75, 0.5, 0.6973, 0.5, 0.6973, 0.5, 0.75, 0.5, 0.75, 0.5, 0.6973, 0.5, 0.6973, 0.5, 0.75, 0.5, 0.5417, 0.5, 0.4583, 0.5, 0.4583, 0.5, 0.5417, 0.5, 0.625, 0.5, 0.6973, 0.5, 0.6973, 0.5, 0.625, 0.5, 0.375, 0.5, 0.3027, 0.5, 0.3027, 0.5, 0.375, 0.5, 0.3027, 0.5, 0.25, 0.5, 0.25, 0.5, 0.3027, 0.5, 0.625, 0.5, 0.5417, 0.5, 0.5417, 0.5, 0.625, 0.5, 0.4583, 0.5, 0.375, 0.5, 0.375, 0.5, 0.4583, 0.5, 0.4583, 0.5, 0.6973, 0.5, 0.0, 0.0, 0.5417, 0.5, 0.4583, 0.5, 0.4583, 0.5, 0.5417, 0.5, 0.6973, 0.5, 0.625, 0.5, 0.625, 0.5, 0.6973, 0.5, 0.375, 0.5, 0.3027, 0.5, 0.3027, 0.5, 0.375, 0.5, 0.3027, 0.5, 0.3027, 0.5, 0.3027, 0.5, 0.3027, 0.5, 0.5519, 0.5, 0.5765, 0.5, 0.5765, 0.5, 0.5519, 0.5, 0.4583, 0.5, 0.375, 0.5, 0.375, 0.5, 0.4583, 0.5, 0.6973, 0.5, 0.6973, 0.5, 0.0, 0.0, 0.75, 0.5, 0.6973, 0.5, 0.6973, 0.5, 0.75, 0.5, 0.375, 0.5, 0.6973, 0.5, 0.4583, 0.5, 0.3027, 0.5, 0.3027, 0.5, 0.375, 0.5, 0.0, 0.0, 0.6973, 0.5, 0.0, 0.0, 0.0, 0.0, 0.3027, 0.5, 0.0, 0.0, 0.3027, 0.5, 0.25, 0.5, 0.25, 0.5, 0.3027, 0.5, 0.3027, 0.5, 0.25, 0.5, 0.25, 0.5, 0.3027, 0.5, 0.3027, 0.5, 0.3027, 0.5, 0.3027, 0.5, 0.3027, 0.5, 0.0, 0.0, 0.3027, 0.5, 0.3027, 0.5, 0.0, 0.0, 0.0, 0.0, 0.0, 0.0, 0.0, 0.0, 0.0, 0.0, 0.2763, 0.5, 0.25, 0.5, 0.25, 0.5, 0.2763, 0.5, 0.0, 0.0, 0.0, 0.0, 0.0, 0.0, 0.0, 0.0, 0.3027, 0.5, 0.25, 0.5, 0.25, 0.5, 0.2763, 0.5, 0.3027, 0.5, 0.0, 0.0, 0.0, 0.0, 0.0, 0.0, 0.0, 0.0, 0.0, 0.0, 0.3027, 0.5, 0.2763, 0.5, 0.2763, 0.5, 0.3027, 0.5, 0.3027, 0.5, 0.2763, 0.5, 0.2763, 0.5, 0.3027, 0.5, 0.0, 0.0, 0.0, 0.0, 0.0, 0.0, 0.0, 0.0, 0.0, 0.0, 0.0, 0.0, 0.0, 0.0, 0.0, 0.0, 0.0, 0.0, 0.0, 0.0, 0.0, 0.0, 0.0, 0.0, 0.0, 0.0, 0.0, 0.0, 0.0, 0.0, 0.0, 0.0, 0.2763, 0.5, 0.25, 0.5, 0.25, 0.5, 0.2763, 0.5, 0.3027, 0.5, 0.2763, 0.5, 0.2763, 0.5, 0.3027, 0.5, 0.0, 0.0, 0.0, 0.0, 0.0, 0.0, 0.0, 0.0, 0.0, 0.0, 0.0, 0.0, 0.0, 0.0, 0.0, 0.0, 0.2763, 0.5, 0.2763, 0.5, 0.2763, 0.5, 0.2763, 0.5, 0.0, 0.0, 0.0, 0.0, 0.0, 0.0, 0.0, 0.0, 0.5519, 0.5, 0.6145, 0.5, 0.625, 0.5, 0.5417, 0.5, 0.5895, 0.5, 0.5765, 0.5, 0.5417, 0.5, 0.625, 0.5, 0.5765, 0.5, 0.5519, 0.5, 0.5417, 0.5, 0.5417, 0.5, 0.6145, 0.5, 0.5895, 0.5, 0.625, 0.5, 0.625, 0.5, 0.6145, 0.5, 0.5519, 0.5, 0.5765, 0.5, 0.5895, 0.5, 0.6145, 0.5, 0.5519, 0.5, 0.5519, 0.5, 0.6145, 0.5, 0.5765, 0.5, 0.5895, 0.5, 0.5895, 0.5, 0.5765, 0.5, 0.5895, 0.5, 0.6145, 0.5, 0.6145, 0.5, 0.5895, 0.5, 0.6973, 0.5, 0.625, 0.5, 0.625, 0.5, 0.6973, 0.5, 0.6973, 0.5, 0.6973, 0.5, 0.6973, 0.5, 0.6973, 0.5, 0.625, 0.5, 0.625, 0.5, 0.625, 0.5, 0.625, 0.5, 0.6973, 0.5, 0.625, 0.5, 0.625, 0.5, 0.6973, 0.5, 0.4583, 0.75, 0.5417, 0.75, 0.5417, 0.75, 0.4583, 0.75, 0.5417, 0.75, 0.625, 0.75, 0.625, 0.75, 0.5417, 0.75, 0.3027, 0.75, 0.375, 0.75, 0.375, 0.75, 0.3027, 0.75, 0.625, 0.75, 0.6973, 0.75, 0.6973, 0.75, 0.625, 0.75, 0.6973, 0.75, 0.75, 0.75, 0.75, 0.75, 0.6973, 0.75, 0.375, 0.75, 0.4583, 0.75, 0.4583, 0.75, 0.375, 0.75, 0.6973, 0.75, 0.75, 0.75, 0.75, 0.75, 0.6973, 0.75, 0.4583, 0.8223, 0.5417, 0.8223, 0.5417, 0.875, 0.4583, 0.875, 0.375, 0.8223, 0.4583, 0.8223, 0.4583, 0.875, 0.375, 0.875, 0.5417, 0.875, 0.5417, 0.8223, 0.5417, 0.8223, 0.5417, 0.875, 0.5417, 0.75, 0.625, 0.75, 0.625, 0.8223, 0.5417, 0.8223, 0.375, 0.75, 0.4583, 0.75, 0.4583, 0.8223, 0.375, 0.8223, 0.4583, 0.75, 0.5417, 0.75, 0.5417, 0.8223, 0.4583, 0.8223, 0.25, 0.75, 0.3027, 0.75, 0.3027, 0.75, 0.25, 0.75, 0.375, 0.75, 0.4583, 0.75, 0.4583, 0.75, 0.375, 0.75, 0.4583, 0.75, 0.5417, 0.75, 0.5417, 0.75, 0.4583, 0.75, 0.625, 0.75, 0.625, 0.75, 0.625, 0.75, 0.625, 0.75, 0.375, 0.75, 0.375, 0.75, 0.375, 0.75, 0.375, 0.75, 0.4583, 0.75, 0.375, 0.75, 0.375, 0.75, 0.4583, 0.75, 0.4583, 0.75, 0.5417, 0.75, 0.5417, 0.75, 0.4583, 0.75, 0.5417, 0.75, 0.4583, 0.75, 0.4583, 0.75, 0.5417, 0.75, 0.375, 0.75, 0.4583, 0.75, 0.4583, 0.75, 0.375, 0.75, 0.4583, 0.75, 0.5417, 0.75, 0.5417, 0.75, 0.4583, 0.75, 0.625, 0.75, 0.625, 0.75, 0.625, 0.75, 0.625, 0.75, 0.625, 0.75, 0.5417, 0.75, 0.5417, 0.75, 0.625, 0.75, 0.5417, 0.75, 0.4583, 0.75, 0.4583, 0.75, 0.5417, 0.75, 0.4583, 0.75, 0.375, 0.75, 0.375, 0.75, 0.4583, 0.75, 0.4583, 0.75, 0.4583, 0.75, 0.4583, 0.75, 0.4583, 0.75, 0.5417, 0.75, 0.625, 0.75, 0.625, 0.75, 0.5417, 0.75, 0.625, 0.75, 0.5417, 0.75, 0.5417, 0.75, 0.625, 0.75, 0.5417, 0.75, 0.625, 0.75, 0.625, 0.75, 0.5417, 0.75, 0.375, 0.75, 0.4583, 0.75, 0.4583, 0.75, 0.375, 0.75, 0.4583, 0.75, 0.5417, 0.75, 0.5417, 0.75, 0.4583, 0.75, 0.375, 0.75, 0.4583, 0.75, 0.4583, 0.75, 0.375, 0.75, 0.5417, 0.75, 0.4583, 0.75, 0.4583, 0.75, 0.5417, 0.75, 0.4583, 0.75, 0.375, 0.75, 0.375, 0.75, 0.4583, 0.75, 0.375, 0.75, 0.375, 0.75, 0.375, 0.75, 0.375, 0.75, 0.5417, 0.75, 0.625, 0.75, 0.625, 0.75, 0.5417, 0.75, 0.4583, 0.75, 0.375, 0.75, 0.375, 0.75, 0.4583, 0.75, 0.375, 0.75, 0.4583, 0.75, 0.4583, 0.75, 0.375, 0.75, 0.375, 0.75, 0.375, 0.75, 0.375, 0.75, 0.375, 0.75, 0.375, 0.75, 0.4583, 0.75, 0.4583, 0.75, 0.375, 0.75, 0.375, 0.75, 0.375, 0.75, 0.375, 0.75, 0.375, 0.75, 0.375, 0.75, 0.375, 0.75, 0.375, 0.75, 0.375, 0.75, 0.375, 0.75, 0.375, 0.75, 0.375, 0.75, 0.375, 0.75, 0.375, 0.75, 0.375, 0.75, 0.375, 0.75, 0.375, 0.75, 0.375, 0.75, 0.375, 0.75, 0.375, 0.75, 0.375, 0.75, 0.375, 0.75, 0.375, 0.75, 0.375, 0.75, 0.375, 0.75, 0.375, 0.75, 0.375, 0.75, 0.375, 0.75, 0.375, 0.75, 0.4583, 0.75, 0.4583, 0.75, 0.4583, 0.75, 0.4583, 0.75, 0.4583, 0.75, 0.375, 0.75, 0.375, 0.75, 0.4583, 0.75, 0.375, 0.75, 0.375, 0.75, 0.375, 0.75, 0.375, 0.75, 0.4583, 0.75, 0.4583, 0.75, 0.4583, 0.75, 0.4583, 0.75, 0.375, 0.75, 0.4583, 0.75, 0.4583, 0.75, 0.375, 0.75, 0.4583, 0.75, 0.375, 0.75, 0.375, 0.75, 0.4583, 0.75, 0.375, 0.75, 0.375, 0.75, 0.375, 0.75, 0.375, 0.75, 0.375, 0.75, 0.375, 0.75, 0.375, 0.75, 0.375, 0.75, 0.375, 0.75, 0.375, 0.75, 0.375, 0.75, 0.375, 0.75, 0.375, 0.75, 0.375, 0.75, 0.375, 0.75, 0.375, 0.75, 0.375, 0.75, 0.375, 0.75, 0.375, 0.75, 0.375, 0.75, 0.375, 0.75, 0.375, 0.75, 0.375, 0.75, 0.375, 0.75, 0.375, 0.75, 0.375, 0.75, 0.375, 0.75, 0.375, 0.75, 0.375, 0.75, 0.375, 0.75, 0.375, 0.75, 0.375, 0.75, 0.375, 0.75, 0.375, 0.75, 0.375, 0.75, 0.375, 0.75, 0.375, 0.75, 0.375, 0.75, 0.375, 0.75, 0.375, 0.75, 0.375, 0.75, 0.375, 0.75, 0.375, 0.75, 0.375, 0.75, 0.375, 0.75, 0.375, 0.75, 0.375, 0.75, 0.375, 0.75, 0.375, 0.75, 0.375, 0.75, 0.375, 0.75, 0.375, 0.75, 0.375, 0.75, 0.375, 0.75, 0.375, 0.75, 0.375, 0.75, 0.375, 0.75, 0.375, 0.75, 0.375, 0.75, 0.375, 0.75, 0.375, 0.75, 0.375, 0.75, 0.375, 0.75, 0.375, 0.75, 0.375, 0.75, 0.375, 0.75, 0.375, 0.75, 0.375, 0.75, 0.375, 0.75, 0.375, 0.75, 0.375, 0.75, 0.375, 0.75, 0.375, 0.75, 0.375, 0.75, 0.375, 0.75, 0.375, 0.75, 0.375, 0.75, 0.375, 0.75, 0.375, 0.75, 0.375, 0.75, 0.375, 0.75, 0.375, 0.75, 0.375, 0.75, 0.375, 0.75, 0.375, 0.5625, 0.3027, 0.5625, 0.3027, 0.5625, 0.375, 0.5625, 0.3027, 0.5, 0.375, 0.5, 0.375, 0.5, 0.3027, 0.5, 0.375, 0.5625, 0.3027, 0.5625, 0.3027, 0.5625, 0.375, 0.5625, 0.375, 0.5, 0.375, 0.5625, 0.375, 0.5625, 0.375, 0.5, 0.3027, 0.5625, 0.3027, 0.5, 0.3027, 0.5, 0.3027, 0.5625, 0.3027, 0.5, 0.375, 0.5, 0.375, 0.5, 0.3027, 0.5, 0.3027, 0.5625, 0.3027, 0.5, 0.3027, 0.5, 0.3027, 0.5625, 0.375, 0.5, 0.375, 0.5625, 0.375, 0.5625, 0.375, 0.5, 0.375, 0.5625, 0.3027, 0.5625, 0.3027, 0.5625, 0.375, 0.5625, 0.375, 0.5, 0.375, 0.5625, 0.375, 0.5625, 0.375, 0.5, 0.375, 0.5625, 0.3027, 0.5625, 0.3027, 0.5625, 0.375, 0.5625, 0.3027, 0.5, 0.375, 0.5, 0.375, 0.5, 0.3027, 0.5, 0.3027, 0.5, 0.375, 0.5, 0.375, 0.5, 0.3027, 0.5, 0.3027, 0.5, 0.375, 0.5, 0.375, 0.5, 0.3027, 0.5, 0.3027, 0.5625, 0.3027, 0.5, 0.3027, 0.5, 0.3027, 0.5625, 0.375, 0.5, 0.375, 0.5625, 0.375, 0.5625, 0.375, 0.5, 0.3027, 0.5625, 0.3027, 0.5, 0.3027, 0.5, 0.3027, 0.5625, 0.3027, 0.5625, 0.3027, 0.5, 0.3027, 0.5, 0.3027, 0.5625, 0.375, 0.5, 0.375, 0.5625, 0.375, 0.5625, 0.375, 0.5, 0.375, 0.5625, 0.3027, 0.5625, 0.3027, 0.5625, 0.375, 0.5625, 0.375, 0.5625, 0.3027, 0.5625, 0.3027, 0.5625, 0.375, 0.5625, 0.375, 0.5, 0.375, 0.5625, 0.375, 0.5625, 0.375, 0.5, 0.375, 0.5625, 0.3027, 0.5625, 0.3027, 0.5625, 0.375, 0.5625, 0.3027, 0.5, 0.375, 0.5, 0.375, 0.5, 0.3027, 0.5, 0.3027, 0.5625, 0.3027, 0.5, 0.3027, 0.5, 0.3027, 0.5625, 0.3027, 0.5, 0.375, 0.5, 0.375, 0.5, 0.3027, 0.5, 0.3027, 0.5625, 0.3027, 0.5, 0.3027, 0.5, 0.3027, 0.5625, 0.375, 0.5, 0.375, 0.5625, 0.375, 0.5625, 0.375, 0.5, 0.3027, 0.5625, 0.3027, 0.5, 0.3027, 0.5, 0.3027, 0.5625, 0.375, 0.5, 0.375, 0.5625, 0.375, 0.5625, 0.375, 0.5, 0.375, 0.5625, 0.3027, 0.5625, 0.3027, 0.5625, 0.375, 0.5625, 0.3027, 0.5, 0.375, 0.5, 0.375, 0.5, 0.3027, 0.5, 0.3027, 0.5, 0.375, 0.5, 0.375, 0.5625, 0.3027, 0.5625, 0.375, 0.5, 0.375, 0.5625, 0.375, 0.5625, 0.375, 0.5, 0.375, 0.5625, 0.3027, 0.5625, 0.3027, 0.5625, 0.375, 0.5625, 0.375, 0.5, 0.3027, 0.5, 0.3027, 0.5, 0.375, 0.5, 0.3027, 0.5, 0.375, 0.5, 0.375, 0.5, 0.3027, 0.5, 0.3027, 0.5, 0.375, 0.5, 0.375, 0.5, 0.3027, 0.5, 0.3027, 0.5, 0.3027, 0.5, 0.3027, 0.5, 0.3027, 0.5, 0.375, 0.5, 0.375, 0.5, 0.375, 0.5, 0.375, 0.5, 0.375, 0.5, 0.375, 0.5625, 0.375, 0.5625, 0.375, 0.5, 0.375, 0.5625, 0.375, 0.5625, 0.375, 0.5625, 0.375, 0.5625, 0.375, 0.5625, 0.375, 0.5, 0.375, 0.5, 0.375, 0.5625, 0.375, 0.5, 0.375, 0.5, 0.375, 0.5, 0.375, 0.5, 0.3027, 0.5625, 0.3027, 0.5, 0.3027, 0.5, 0.3027, 0.5625, 0.3027, 0.5625, 0.3027, 0.5625, 0.3027, 0.5625, 0.3027, 0.5625, 0.3027, 0.5, 0.3027, 0.5, 0.3027, 0.5, 0.3027, 0.5, 0.3027, 0.5, 0.3027, 0.5625, 0.3027, 0.5625, 0.3027, 0.5, 0.6973, 0.75, 0.75, 0.75, 0.75, 0.75, 0.6973, 0.75, 0.6973, 0.75, 0.75, 0.75, 0.75, 0.75, 0.6973, 0.75, 0.5417, 0.8223, 0.625, 0.8223, 0.625, 0.8223, 0.5417, 0.8223, 0.6973, 0.75, 0.75, 0.75, 0.75, 0.75, 0.6973, 0.75, 0.5417, 0.8223, 0.625, 0.8223, 0.625, 0.8223, 0.5417, 0.8223, 0.5417, 0.875, 0.5417, 0.8223, 0.5417, 0.8223, 0.5417, 0.875, 0.5625, 0.875, 0.5625, 0.8417, 0.5625, 0.8417, 0.5625, 0.875, 0.0, 0.0, 0.0, 0.0, 0.0, 0.0, 0.0, 0.0, 0.5417, 0.875, 0.5417, 0.8223, 0.5417, 0.8223, 0.5417, 0.875, 0.6042, 0.875, 0.6042, 0.8417, 0.625, 0.8223, 0.625, 0.875, 0.5625, 0.8417, 0.5625, 0.875, 0.5417, 0.875, 0.5417, 0.8223, 0.6042, 0.8417, 0.5625, 0.8417, 0.5417, 0.8223, 0.625, 0.8223, 0.5699, 0.8511, 0.5968, 0.8511, 0.5968, 0.8511, 0.5699, 0.8511, 0.5625, 0.8417, 0.6042, 0.8417, 0.6042, 0.8417, 0.5625, 0.8417, 0.6042, 0.8417, 0.6042, 0.875, 0.6042, 0.875, 0.6042, 0.8417, 0.5968, 0.875, 0.5968, 0.8511, 0.6042, 0.8417, 0.6042, 0.875, 0.5699, 0.8511, 0.5699, 0.875, 0.5625, 0.875, 0.5625, 0.8417, 0.5968, 0.8511, 0.5699, 0.8511, 0.5625, 0.8417, 0.6042, 0.8417, 0.5742, 0.875, 0.5742, 0.8581, 0.5742, 0.8581, 0.5742, 0.875, 0.5968, 0.8511, 0.5968, 0.875, 0.5968, 0.875, 0.5968, 0.8511, 0.5699, 0.875, 0.5699, 0.8511, 0.5699, 0.8511, 0.5699, 0.875, 0.5925, 0.875, 0.5925, 0.8581, 0.5968, 0.8511, 0.5968, 0.875, 0.5742, 0.8581, 0.5742, 0.875, 0.5699, 0.875, 0.5699, 0.8511, 0.5925, 0.8581, 0.5742, 0.8581, 0.5699, 0.8511, 0.5968, 0.8511, 0.5773, 0.8648, 0.5893, 0.8648, 0.5893, 0.8648, 0.5773, 0.8648, 0.5742, 0.8581, 0.5925, 0.8581, 0.5925, 0.8581, 0.5742, 0.8581, 0.5925, 0.8581, 0.5925, 0.875, 0.5925, 0.875, 0.5925, 0.8581, 0.5893, 0.875, 0.5893, 0.8648, 0.5925, 0.8581, 0.5925, 0.875, 0.5773, 0.8648, 0.5773, 0.875, 0.5742, 0.875, 0.5742, 0.8581, 0.5893, 0.8648, 0.5773, 0.8648, 0.5742, 0.8581, 0.5925, 0.8581, 0.5792, 0.875, 0.5792, 0.8691, 0.5792, 0.8691, 0.5792, 0.875, 0.5893, 0.8648, 0.5893, 0.875, 0.5893, 0.875, 0.5893, 0.8648, 0.5773, 0.875, 0.5773, 0.8648, 0.5773, 0.8648, 0.5773, 0.875, 0.5875, 0.875, 0.5875, 0.8691, 0.5893, 0.8648, 0.5893, 0.875, 0.5792, 0.8691, 0.5792, 0.875, 0.5773, 0.875, 0.5773, 0.8648, 0.5875, 0.8691, 0.5792, 0.8691, 0.5773, 0.8648, 0.5893, 0.8648, 0.5803, 0.8719, 0.5864, 0.8719, 0.5864, 0.8719, 0.5803, 0.8719, 0.5792, 0.8691, 0.5875, 0.8691, 0.5875, 0.8691, 0.5792, 0.8691, 0.5875, 0.8691, 0.5875, 0.875, 0.5875, 0.875, 0.5875, 0.8691, 0.5864, 0.875, 0.5864, 0.8719, 0.5875, 0.8691, 0.5875, 0.875, 0.5803, 0.8719, 0.5803, 0.875, 0.5792, 0.875, 0.5792, 0.8691, 0.5864, 0.8719, 0.5803, 0.8719, 0.5792, 0.8691, 0.5875, 0.8691, 0.5803, 0.8719, 0.5864, 0.8719, 0.5864, 0.875, 0.5803, 0.875, 0.5864, 0.8719, 0.5864, 0.875, 0.5864, 0.875, 0.5864, 0.8719, 0.5803, 0.875, 0.5803, 0.8719, 0.5803, 0.8719, 0.5803, 0.875, 0.3027, 0.6875, 0.3027, 0.75, 0.375, 0.75, 0.375, 0.6875, 0.5417, 0.6875, 0.5417, 0.75, 0.625, 0.75, 0.625, 0.6875, 0.625, 0.5625, 0.625, 0.625, 0.6973, 0.625, 0.6973, 0.5625, 0.625, 0.5, 0.625, 0.5625, 0.6973, 0.5625, 0.6973, 0.5, 0.25, 0.625, 0.25, 0.6875, 0.3027, 0.6875, 0.3027, 0.625, 0.375, 0.6875, 0.375, 0.75, 0.4583, 0.75, 0.4583, 0.6875, 0.4583, 0.6875, 0.4583, 0.75, 0.5417, 0.75, 0.5417, 0.6875, 0.625, 0.75, 0.625, 0.75, 0.5417, 0.75, 0.5417, 0.75, 0.5417, 0.75, 0.5417, 0.75, 0.625, 0.75, 0.625, 0.75, 0.625, 0.75, 0.625, 0.75, 0.6973, 0.75, 0.6973, 0.75, 0.6973, 0.6875, 0.6973, 0.75, 0.75, 0.75, 0.75, 0.6875, 0.625, 0.6875, 0.625, 0.75, 0.6973, 0.75, 0.6973, 0.6875, 0.3027, 0.75, 0.3027, 0.75, 0.375, 0.75, 0.375, 0.75, 0.25, 0.75, 0.25, 0.75, 0.3027, 0.75, 0.3027, 0.75, 0.625, 0.75, 0.625, 0.75, 0.625, 0.75, 0.625, 0.75, 0.3027, 0.5, 0.3027, 0.5, 0.3027, 0.5625, 0.3027, 0.5625, 0.3027, 0.5, 0.3027, 0.5, 0.3027, 0.5625, 0.3027, 0.5625, 0.25, 0.6875, 0.25, 0.75, 0.3027, 0.75, 0.3027, 0.6875, 0.625, 0.625, 0.625, 0.6875, 0.6973, 0.6875, 0.6973, 0.625, 0.6973, 0.5, 0.6973, 0.5625, 0.75, 0.5625, 0.75, 0.5, 0.6973, 0.5625, 0.6973, 0.625, 0.75, 0.625, 0.75, 0.5625, 0.6973, 0.625, 0.6973, 0.6875, 0.75, 0.6875, 0.75, 0.625, 0.4583, 0.5, 0.4583, 0.5625, 0.5417, 0.5625, 0.5417, 0.5, 0.4583, 0.5625, 0.4583, 0.625, 0.5417, 0.625, 0.5417, 0.5625, 0.4583, 0.625, 0.4583, 0.6875, 0.5417, 0.6875, 0.5417, 0.625, 0.375, 0.5, 0.375, 0.5625, 0.4583, 0.5625, 0.4583, 0.5, 0.375, 0.5625, 0.375, 0.625, 0.4583, 0.625, 0.4583, 0.5625, 0.375, 0.625, 0.375, 0.6875, 0.4583, 0.6875, 0.4583, 0.625, 0.5417, 0.5, 0.5417, 0.5625, 0.625, 0.5625, 0.625, 0.5, 0.5417, 0.5625, 0.5417, 0.625, 0.625, 0.625, 0.625, 0.5625, 0.5417, 0.625, 0.5417, 0.6875, 0.625, 0.6875, 0.625, 0.625, 0.3027, 0.5625, 0.3027, 0.5625, 0.3027, 0.5, 0.3027, 0.5, 0.3027, 0.5625, 0.3027, 0.625, 0.375, 0.625, 0.375, 0.5625, 0.3027, 0.625, 0.3027, 0.6875, 0.375, 0.6875, 0.375, 0.625, 0.375, 0.5, 0.375, 0.5, 0.3027, 0.5, 0.3027, 0.5, 0.5417, 0.5, 0.5417, 0.5, 0.4583, 0.5, 0.4583, 0.5, 0.75, 0.5, 0.75, 0.5, 0.6973, 0.5, 0.6973, 0.5, 0.3027, 0.5, 0.25, 0.5, 0.3027, 0.5, 0.3027, 0.5, 0.375, 0.5, 0.375, 0.5, 0.3027, 0.5, 0.3027, 0.5, 0.625, 0.5, 0.625, 0.5, 0.5417, 0.5, 0.5417, 0.5, 0.6973, 0.5, 0.6973, 0.5, 0.625, 0.5, 0.625, 0.5, 0.4583, 0.5, 0.4583, 0.5, 0.375, 0.5, 0.375, 0.5, 0.6973, 0.5, 0.6973, 0.5, 0.625, 0.5, 0.625, 0.5, 0.3027, 0.5, 0.3027, 0.5, 0.25, 0.5, 0.25, 0.5, 0.625, 0.5, 0.625, 0.5, 0.5417, 0.5, 0.5417, 0.5, 0.4583, 0.5, 0.4583, 0.5, 0.375, 0.5, 0.375, 0.5, 0.75, 0.5, 0.75, 0.5, 0.6973, 0.5, 0.6973, 0.5, 0.5417, 0.5, 0.5417, 0.5, 0.4583, 0.5, 0.4583, 0.5, 0.6973, 0.5, 0.6973, 0.5, 0.625, 0.5, 0.625, 0.5, 0.375, 0.5, 0.375, 0.5, 0.3027, 0.5, 0.3027, 0.5, 0.3027, 0.5, 0.3027, 0.5, 0.25, 0.5, 0.25, 0.5, 0.625, 0.5, 0.625, 0.5, 0.5417, 0.5, 0.5417, 0.5, 0.4583, 0.5, 0.4583, 0.5, 0.375, 0.5, 0.375, 0.5, 0.75, 0.5, 0.75, 0.5, 0.6973, 0.5, 0.6973, 0.5, 0.5417, 0.5, 0.5417, 0.5, 0.4583, 0.5, 0.4583, 0.5, 0.75, 0.5, 0.75, 0.5, 0.6973, 0.5, 0.6973, 0.5, 0.75, 0.5, 0.75, 0.5, 0.6973, 0.5, 0.6973, 0.5, 0.5417, 0.5, 0.5417, 0.5, 0.4583, 0.5, 0.4583, 0.5, 0.625, 0.5, 0.625, 0.5, 0.6973, 0.5, 0.6973, 0.5, 0.375, 0.5, 0.375, 0.5, 0.3027, 0.5, 0.3027, 0.5, 0.3027, 0.5, 0.3027, 0.5, 0.25, 0.5, 0.25, 0.5, 0.625, 0.5, 0.625, 0.5, 0.5417, 0.5, 0.5417, 0.5, 0.4583, 0.5, 0.4583, 0.5, 0.375, 0.5, 0.375, 0.5, 0.4583, 0.5, 0.0, 0.0, 0.6973, 0.5, 0.5417, 0.5, 0.5417, 0.5, 0.4583, 0.5, 0.4583, 0.5, 0.6973, 0.5, 0.6973, 0.5, 0.625, 0.5, 0.625, 0.5, 0.375, 0.5, 0.375, 0.5, 0.3027, 0.5, 0.3027, 0.5, 0.3027, 0.5, 0.3027, 0.5, 0.3027, 0.5, 0.3027, 0.5, 0.5519, 0.5, 0.5519, 0.5, 0.5765, 0.5, 0.5765, 0.5, 0.4583, 0.5, 0.4583, 0.5, 0.375, 0.5, 0.375, 0.5, 0.6973, 0.5, 0.0, 0.0, 0.6973, 0.5, 0.75, 0.5, 0.75, 0.5, 0.6973, 0.5, 0.6973, 0.5, 0.375, 0.5, 0.4583, 0.5, 0.6973, 0.5, 0.3027, 0.5, 0.375, 0.5, 0.3027, 0.5, 0.0, 0.0, 0.0, 0.0, 0.6973, 0.5, 0.0, 0.0, 0.0, 0.0, 0.3027, 0.5, 0.3027, 0.5, 0.3027, 0.5, 0.25, 0.5, 0.25, 0.5, 0.3027, 0.5, 0.3027, 0.5, 0.25, 0.5, 0.25, 0.5, 0.3027, 0.5, 0.3027, 0.5, 0.3027, 0.5, 0.3027, 0.5, 0.0, 0.0, 0.0, 0.0, 0.3027, 0.5, 0.3027, 0.5, 0.0, 0.0, 0.0, 0.0, 0.0, 0.0, 0.0, 0.0, 0.2763, 0.5, 0.2763, 0.5, 0.25, 0.5, 0.25, 0.5, 0.0, 0.0, 0.0, 0.0, 0.0, 0.0, 0.0, 0.0, 0.3027, 0.5, 0.3027, 0.5, 0.2763, 0.5, 0.25, 0.5, 0.25, 0.5, 0.0, 0.0, 0.0, 0.0, 0.0, 0.0, 0.0, 0.0, 0.0, 0.0, 0.3027, 0.5, 0.3027, 0.5, 0.2763, 0.5, 0.2763, 0.5, 0.3027, 0.5, 0.3027, 0.5, 0.2763, 0.5, 0.2763, 0.5, 0.0, 0.0, 0.0, 0.0, 0.0, 0.0, 0.0, 0.0, 0.0, 0.0, 0.0, 0.0, 0.0, 0.0, 0.0, 0.0, 0.0, 0.0, 0.0, 0.0, 0.0, 0.0, 0.0, 0.0, 0.0, 0.0, 0.0, 0.0, 0.0, 0.0, 0.0, 0.0, 0.2763, 0.5, 0.2763, 0.5, 0.25, 0.5, 0.25, 0.5, 0.3027, 0.5, 0.3027, 0.5, 0.2763, 0.5, 0.2763, 0.5, 0.0, 0.0, 0.0, 0.0, 0.0, 0.0, 0.0, 0.0, 0.0, 0.0, 0.0, 0.0, 0.0, 0.0, 0.0, 0.0, 0.2763, 0.5, 0.2763, 0.5, 0.2763, 0.5, 0.2763, 0.5, 0.0, 0.0, 0.0, 0.0, 0.0, 0.0, 0.0, 0.0, 0.5519, 0.5, 0.5417, 0.5, 0.625, 0.5, 0.6145, 0.5, 0.5895, 0.5, 0.625, 0.5, 0.5417, 0.5, 0.5765, 0.5, 0.5765, 0.5, 0.5417, 0.5, 0.5417, 0.5, 0.5519, 0.5, 0.6145, 0.5, 0.625, 0.5, 0.625, 0.5, 0.5895, 0.5, 0.6145, 0.5, 0.5895, 0.5, 0.5765, 0.5, 0.5519, 0.5, 0.6145, 0.5, 0.6145, 0.5, 0.5519, 0.5, 0.5519, 0.5, 0.5765, 0.5, 0.5765, 0.5, 0.5895, 0.5, 0.5895, 0.5, 0.5895, 0.5, 0.5895, 0.5, 0.6145, 0.5, 0.6145, 0.5, 0.6973, 0.5, 0.6973, 0.5, 0.625, 0.5, 0.625, 0.5, 0.6973, 0.5, 0.6973, 0.5, 0.6973, 0.5, 0.6973, 0.5, 0.625, 0.5, 0.625, 0.5, 0.625, 0.5, 0.625, 0.5, 0.6973, 0.5, 0.6973, 0.5, 0.625, 0.5, 0.625, 0.5, 0.4583, 0.75, 0.4583, 0.75, 0.5417, 0.75, 0.5417, 0.75, 0.5417, 0.75, 0.5417, 0.75, 0.625, 0.75, 0.625, 0.75, 0.3027, 0.75, 0.3027, 0.75, 0.375, 0.75, 0.375, 0.75, 0.625, 0.75, 0.625, 0.75, 0.6973, 0.75, 0.6973, 0.75, 0.6973, 0.75, 0.6973, 0.75, 0.75, 0.75, 0.75, 0.75, 0.375, 0.75, 0.375, 0.75, 0.4583, 0.75, 0.4583, 0.75, 0.6973, 0.75, 0.6973, 0.75, 0.75, 0.75, 0.75, 0.75, 0.4583, 0.8223, 0.4583, 0.875, 0.5417, 0.875, 0.5417, 0.8223, 0.375, 0.8223, 0.375, 0.875, 0.4583, 0.875, 0.4583, 0.8223, 0.5417, 0.875, 0.5417, 0.875, 0.5417, 0.8223, 0.5417, 0.8223, 0.5417, 0.75, 0.5417, 0.8223, 0.625, 0.8223, 0.625, 0.75, 0.375, 0.75, 0.375, 0.8223, 0.4583, 0.8223, 0.4583, 0.75, 0.4583, 0.75, 0.4583, 0.8223, 0.5417, 0.8223, 0.5417, 0.75, 0.25, 0.75, 0.25, 0.75, 0.3027, 0.75, 0.3027, 0.75, 0.375, 0.75, 0.375, 0.75, 0.4583, 0.75, 0.4583, 0.75, 0.4583, 0.75, 0.4583, 0.75, 0.5417, 0.75, 0.5417, 0.75, 0.625, 0.75, 0.625, 0.75, 0.625, 0.75, 0.625, 0.75, 0.375, 0.75, 0.375, 0.75, 0.375, 0.75, 0.375, 0.75, 0.4583, 0.75, 0.4583, 0.75, 0.375, 0.75, 0.375, 0.75, 0.4583, 0.75, 0.4583, 0.75, 0.5417, 0.75, 0.5417, 0.75, 0.5417, 0.75, 0.5417, 0.75, 0.4583, 0.75, 0.4583, 0.75, 0.375, 0.75, 0.375, 0.75, 0.4583, 0.75, 0.4583, 0.75, 0.4583, 0.75, 0.4583, 0.75, 0.5417, 0.75, 0.5417, 0.75, 0.625, 0.75, 0.625, 0.75, 0.625, 0.75, 0.625, 0.75, 0.625, 0.75, 0.625, 0.75, 0.5417, 0.75, 0.5417, 0.75, 0.5417, 0.75, 0.5417, 0.75, 0.4583, 0.75, 0.4583, 0.75, 0.4583, 0.75, 0.4583, 0.75, 0.375, 0.75, 0.375, 0.75, 0.4583, 0.75, 0.4583, 0.75, 0.4583, 0.75, 0.4583, 0.75, 0.5417, 0.75, 0.5417, 0.75, 0.625, 0.75, 0.625, 0.75, 0.625, 0.75, 0.625, 0.75, 0.5417, 0.75, 0.5417, 0.75, 0.5417, 0.75, 0.5417, 0.75, 0.625, 0.75, 0.625, 0.75, 0.375, 0.75, 0.375, 0.75, 0.4583, 0.75, 0.4583, 0.75, 0.4583, 0.75, 0.4583, 0.75, 0.5417, 0.75, 0.5417, 0.75, 0.375, 0.75, 0.375, 0.75, 0.4583, 0.75, 0.4583, 0.75, 0.5417, 0.75, 0.5417, 0.75, 0.4583, 0.75, 0.4583, 0.75, 0.4583, 0.75, 0.4583, 0.75, 0.375, 0.75, 0.375, 0.75, 0.375, 0.75, 0.375, 0.75, 0.375, 0.75, 0.375, 0.75, 0.5417, 0.75, 0.5417, 0.75, 0.625, 0.75, 0.625, 0.75, 0.4583, 0.75, 0.4583, 0.75, 0.375, 0.75, 0.375, 0.75, 0.375, 0.75, 0.375, 0.75, 0.4583, 0.75, 0.4583, 0.75, 0.375, 0.75, 0.375, 0.75, 0.375, 0.75, 0.375, 0.75, 0.375, 0.75, 0.375, 0.75, 0.4583, 0.75, 0.4583, 0.75, 0.375, 0.75, 0.375, 0.75, 0.375, 0.75, 0.375, 0.75, 0.375, 0.75, 0.375, 0.75, 0.375, 0.75, 0.375, 0.75, 0.375, 0.75, 0.375, 0.75, 0.375, 0.75, 0.375, 0.75, 0.375, 0.75, 0.375, 0.75, 0.375, 0.75, 0.375, 0.75, 0.375, 0.75, 0.375, 0.75, 0.375, 0.75, 0.375, 0.75, 0.375, 0.75, 0.375, 0.75, 0.375, 0.75, 0.375, 0.75, 0.375, 0.75, 0.375, 0.75, 0.375, 0.75, 0.375, 0.75, 0.4583, 0.75, 0.4583, 0.75, 0.4583, 0.75, 0.4583, 0.75, 0.4583, 0.75, 0.4583, 0.75, 0.375, 0.75, 0.375, 0.75, 0.375, 0.75, 0.375, 0.75, 0.375, 0.75, 0.375, 0.75, 0.4583, 0.75, 0.4583, 0.75, 0.4583, 0.75, 0.4583, 0.75, 0.375, 0.75, 0.375, 0.75, 0.4583, 0.75, 0.4583, 0.75, 0.4583, 0.75, 0.4583, 0.75, 0.375, 0.75, 0.375, 0.75, 0.375, 0.75, 0.375, 0.75, 0.375, 0.75, 0.375, 0.75, 0.375, 0.75, 0.375, 0.75, 0.375, 0.75, 0.375, 0.75, 0.375, 0.75, 0.375, 0.75, 0.375, 0.75, 0.375, 0.75, 0.375, 0.75, 0.375, 0.75, 0.375, 0.75, 0.375, 0.75, 0.375, 0.75, 0.375, 0.75, 0.375, 0.75, 0.375, 0.75, 0.375, 0.75, 0.375, 0.75, 0.375, 0.75, 0.375, 0.75, 0.375, 0.75, 0.375, 0.75, 0.375, 0.75, 0.375, 0.75, 0.375, 0.75, 0.375, 0.75, 0.375, 0.75, 0.375, 0.75, 0.375, 0.75, 0.375, 0.75, 0.375, 0.75, 0.375, 0.75, 0.375, 0.75, 0.375, 0.75, 0.375, 0.75, 0.375, 0.75, 0.375, 0.75, 0.375, 0.75, 0.375, 0.75, 0.375, 0.75, 0.375, 0.75, 0.375, 0.75, 0.375, 0.75, 0.375, 0.75, 0.375, 0.75, 0.375, 0.75, 0.375, 0.75, 0.375, 0.75, 0.375, 0.75, 0.375, 0.75, 0.375, 0.75, 0.375, 0.75, 0.375, 0.75, 0.375, 0.75, 0.375, 0.75, 0.375, 0.75, 0.375, 0.75, 0.375, 0.75, 0.375, 0.75, 0.375, 0.75, 0.375, 0.75, 0.375, 0.75, 0.375, 0.75, 0.375, 0.75, 0.375, 0.75, 0.375, 0.75, 0.375, 0.75, 0.375, 0.75, 0.375, 0.75, 0.375, 0.75, 0.375, 0.75, 0.375, 0.75, 0.375, 0.75, 0.375, 0.75, 0.375, 0.75, 0.375, 0.75, 0.375, 0.75, 0.375, 0.75, 0.375, 0.75, 0.375, 0.75, 0.375, 0.5625, 0.375, 0.5625, 0.3027, 0.5625, 0.3027, 0.5625, 0.3027, 0.5, 0.3027, 0.5, 0.375, 0.5, 0.375, 0.5, 0.375, 0.5625, 0.375, 0.5625, 0.3027, 0.5625, 0.3027, 0.5625, 0.375, 0.5, 0.375, 0.5, 0.375, 0.5625, 0.375, 0.5625, 0.3027, 0.5625, 0.3027, 0.5625, 0.3027, 0.5, 0.3027, 0.5, 0.3027, 0.5, 0.3027, 0.5, 0.375, 0.5, 0.375, 0.5, 0.3027, 0.5625, 0.3027, 0.5625, 0.3027, 0.5, 0.3027, 0.5, 0.375, 0.5, 0.375, 0.5, 0.375, 0.5625, 0.375, 0.5625, 0.375, 0.5625, 0.375, 0.5625, 0.3027, 0.5625, 0.3027, 0.5625, 0.375, 0.5, 0.375, 0.5, 0.375, 0.5625, 0.375, 0.5625, 0.375, 0.5625, 0.375, 0.5625, 0.3027, 0.5625, 0.3027, 0.5625, 0.3027, 0.5, 0.3027, 0.5, 0.375, 0.5, 0.375, 0.5, 0.3027, 0.5, 0.3027, 0.5, 0.375, 0.5, 0.375, 0.5, 0.3027, 0.5, 0.3027, 0.5, 0.375, 0.5, 0.375, 0.5, 0.3027, 0.5625, 0.3027, 0.5625, 0.3027, 0.5, 0.3027, 0.5, 0.375, 0.5, 0.375, 0.5, 0.375, 0.5625, 0.375, 0.5625, 0.3027, 0.5625, 0.3027, 0.5625, 0.3027, 0.5, 0.3027, 0.5, 0.3027, 0.5625, 0.3027, 0.5625, 0.3027, 0.5, 0.3027, 0.5, 0.375, 0.5, 0.375, 0.5, 0.375, 0.5625, 0.375, 0.5625, 0.375, 0.5625, 0.375, 0.5625, 0.3027, 0.5625, 0.3027, 0.5625, 0.375, 0.5625, 0.375, 0.5625, 0.3027, 0.5625, 0.3027, 0.5625, 0.375, 0.5, 0.375, 0.5, 0.375, 0.5625, 0.375, 0.5625, 0.375, 0.5625, 0.375, 0.5625, 0.3027, 0.5625, 0.3027, 0.5625, 0.3027, 0.5, 0.3027, 0.5, 0.375, 0.5, 0.375, 0.5, 0.3027, 0.5625, 0.3027, 0.5625, 0.3027, 0.5, 0.3027, 0.5, 0.3027, 0.5, 0.3027, 0.5, 0.375, 0.5, 0.375, 0.5, 0.3027, 0.5625, 0.3027, 0.5625, 0.3027, 0.5, 0.3027, 0.5, 0.375, 0.5, 0.375, 0.5, 0.375, 0.5625, 0.375, 0.5625, 0.3027, 0.5625, 0.3027, 0.5625, 0.3027, 0.5, 0.3027, 0.5, 0.375, 0.5, 0.375, 0.5, 0.375, 0.5625, 0.375, 0.5625, 0.375, 0.5625, 0.375, 0.5625, 0.3027, 0.5625, 0.3027, 0.5625, 0.3027, 0.5, 0.3027, 0.5, 0.375, 0.5, 0.375, 0.5, 0.3027, 0.5, 0.3027, 0.5625, 0.375, 0.5625, 0.375, 0.5, 0.375, 0.5, 0.375, 0.5, 0.375, 0.5625, 0.375, 0.5625, 0.375, 0.5625, 0.375, 0.5625, 0.3027, 0.5625, 0.3027, 0.5625, 0.375, 0.5, 0.375, 0.5, 0.3027, 0.5, 0.3027, 0.5, 0.3027, 0.5, 0.3027, 0.5, 0.375, 0.5, 0.375, 0.5, 0.3027, 0.5, 0.3027, 0.5, 0.375, 0.5, 0.375, 0.5, 0.3027, 0.5, 0.3027, 0.5, 0.3027, 0.5, 0.3027, 0.5, 0.375, 0.5, 0.375, 0.5, 0.375, 0.5, 0.375, 0.5, 0.375, 0.5, 0.375, 0.5, 0.375, 0.5625, 0.375, 0.5625, 0.375, 0.5625, 0.375, 0.5625, 0.375, 0.5625, 0.375, 0.5625, 0.375, 0.5625, 0.375, 0.5625, 0.375, 0.5, 0.375, 0.5, 0.375, 0.5, 0.375, 0.5, 0.375, 0.5, 0.375, 0.5, 0.3027, 0.5625, 0.3027, 0.5625, 0.3027, 0.5, 0.3027, 0.5, 0.3027, 0.5625, 0.3027, 0.5625, 0.3027, 0.5625, 0.3027, 0.5625, 0.3027, 0.5, 0.3027, 0.5, 0.3027, 0.5, 0.3027, 0.5, 0.3027, 0.5, 0.3027, 0.5, 0.3027, 0.5625, 0.3027, 0.5625, 0.6973, 0.75, 0.6973, 0.75, 0.75, 0.75, 0.75, 0.75, 0.6973, 0.75, 0.6973, 0.75, 0.75, 0.75, 0.75, 0.75, 0.5417, 0.8223, 0.5417, 0.8223, 0.625, 0.8223, 0.625, 0.8223, 0.6973, 0.75, 0.6973, 0.75, 0.75, 0.75, 0.75, 0.75, 0.5417, 0.8223, 0.5417, 0.8223, 0.625, 0.8223, 0.625, 0.8223, 0.5417, 0.875, 0.5417, 0.875, 0.5417, 0.8223, 0.5417, 0.8223, 0.5625, 0.875, 0.5625, 0.875, 0.5625, 0.8417, 0.5625, 0.8417, 0.0, 0.0, 0.0, 0.0, 0.0, 0.0, 0.0, 0.0, 0.5417, 0.875, 0.5417, 0.875, 0.5417, 0.8223, 0.5417, 0.8223, 0.6042, 0.875, 0.625, 0.875, 0.625, 0.8223, 0.6042, 0.8417, 0.5625, 0.8417, 0.5417, 0.8223, 0.5417, 0.875, 0.5625, 0.875, 0.6042, 0.8417, 0.625, 0.8223, 0.5417, 0.8223, 0.5625, 0.8417, 0.5699, 0.8511, 0.5699, 0.8511, 0.5968, 0.8511, 0.5968, 0.8511, 0.5625, 0.8417, 0.5625, 0.8417, 0.6042, 0.8417, 0.6042, 0.8417, 0.6042, 0.8417, 0.6042, 0.8417, 0.6042, 0.875, 0.6042, 0.875, 0.5968, 0.875, 0.6042, 0.875, 0.6042, 0.8417, 0.5968, 0.8511, 0.5699, 0.8511, 0.5625, 0.8417, 0.5625, 0.875, 0.5699, 0.875, 0.5968, 0.8511, 0.6042, 0.8417, 0.5625, 0.8417, 0.5699, 0.8511, 0.5742, 0.875, 0.5742, 0.875, 0.5742, 0.8581, 0.5742, 0.8581, 0.5968, 0.8511, 0.5968, 0.8511, 0.5968, 0.875, 0.5968, 0.875, 0.5699, 0.875, 0.5699, 0.875, 0.5699, 0.8511, 0.5699, 0.8511, 0.5925, 0.875, 0.5968, 0.875, 0.5968, 0.8511, 0.5925, 0.8581, 0.5742, 0.8581, 0.5699, 0.8511, 0.5699, 0.875, 0.5742, 0.875, 0.5925, 0.8581, 0.5968, 0.8511, 0.5699, 0.8511, 0.5742, 0.8581, 0.5773, 0.8648, 0.5773, 0.8648, 0.5893, 0.8648, 0.5893, 0.8648, 0.5742, 0.8581, 0.5742, 0.8581, 0.5925, 0.8581, 0.5925, 0.8581, 0.5925, 0.8581, 0.5925, 0.8581, 0.5925, 0.875, 0.5925, 0.875, 0.5893, 0.875, 0.5925, 0.875, 0.5925, 0.8581, 0.5893, 0.8648, 0.5773, 0.8648, 0.5742, 0.8581, 0.5742, 0.875, 0.5773, 0.875, 0.5893, 0.8648, 0.5925, 0.8581, 0.5742, 0.8581, 0.5773, 0.8648, 0.5792, 0.875, 0.5792, 0.875, 0.5792, 0.8691, 0.5792, 0.8691, 0.5893, 0.8648, 0.5893, 0.8648, 0.5893, 0.875, 0.5893, 0.875, 0.5773, 0.875, 0.5773, 0.875, 0.5773, 0.8648, 0.5773, 0.8648, 0.5875, 0.875, 0.5893, 0.875, 0.5893, 0.8648, 0.5875, 0.8691, 0.5792, 0.8691, 0.5773, 0.8648, 0.5773, 0.875, 0.5792, 0.875, 0.5875, 0.8691, 0.5893, 0.8648, 0.5773, 0.8648, 0.5792, 0.8691, 0.5803, 0.8719, 0.5803, 0.8719, 0.5864, 0.8719, 0.5864, 0.8719, 0.5792, 0.8691, 0.5792, 0.8691, 0.5875, 0.8691, 0.5875, 0.8691, 0.5875, 0.8691, 0.5875, 0.8691, 0.5875, 0.875, 0.5875, 0.875, 0.5864, 0.875, 0.5875, 0.875, 0.5875, 0.8691, 0.5864, 0.8719, 0.5803, 0.8719, 0.5792, 0.8691, 0.5792, 0.875, 0.5803, 0.875, 0.5864, 0.8719, 0.5875, 0.8691, 0.5792, 0.8691, 0.5803, 0.8719, 0.5803, 0.8719, 0.5803, 0.875, 0.5864, 0.875, 0.5864, 0.8719, 0.5864, 0.8719, 0.5864, 0.8719, 0.5864, 0.875, 0.5864, 0.875, 0.5803, 0.875, 0.5803, 0.875, 0.5803, 0.8719, 0.5803, 0.8719])
me_cube.materials.append(mat_material)
me_cube.use_remesh_preserve_volume = False
me_cube.use_remesh_preserve_attributes = False
me_cube.use_mirror_x = True
me_cube.use_mirror_vertex_groups = False
me_cube.update()
arm_armature = bpy.data.armatures.new('Armature')  # bones are not reproduced

# ---- objects
ob_cube = bpy.data.objects.new('Cube', me_cube)
ob_root = bpy.data.objects.new('root', arm_armature)

# ---- transforms, parenting, visibility, modifiers, constraints
ob_cube.parent = ob_root
ob_cube.matrix_parent_inverse = Matrix(((2.936, -0.0, 0.0, -0.0), (0.0, -0.03666, -2.936, -2.01e-06), (-0.0, 2.936, -0.03666, 0.000175), (-0.0, 0.0, 0.0, 1.0)))
ob_cube.location = (0.0, 9.313e-10, 0.0)
ob_cube.lock_rotations_4d = False
ob_cube.lock_scale = (True, True, True)
ob_cube.empty_display_type = 'ARROWS'
ob_cube.lineart.crease_threshold = 0.0
ob_cube.use_mesh_mirror_x = True
_vg = ob_cube.vertex_groups.new(name='Bone')
for _i, _w in zip([0, 2, 3, 4, 5, 6, 7, 8, 9, 10, 13, 14, 15, 16, 17, 18, 21, 22, 23, 24, 25, 26, 27, 28, 29, 30, 31, 32, 33, 34, 35, 36, 39, 40, 41, 45, 46, 47, 173, 174, 249, 251, 252, 253, 254, 255, 256, 257, 258, 259, 260, 261, 264, 265, 266, 267, 268, 269, 272, 273, 274, 275, 276, 277, 278, 279, 280, 281, 282, 283, 284, 285, 286, 287, 288, 289, 290, 291, 294, 295, 296, 298, 299, 302, 303, 304, 307, 453, 454], [0.2258, 0.009866, 0.005122, 0.1793, 0.02385, 0.01774, 0.01203, 0.4479, 0.1647, 0.2201, 0.03534, 0.289, 0.6048, 0.6053, 0.06303, 0.04038, 0.3297, 0.05389, 0.1218, 0.3704, 0.1686, 0.531, 0.5518, 0.2051, 0.06303, 0.6449, 0.6438, 0.6415, 0.2297, 0.262, 0.3641, 0.168, 0.09599, 0.07672, 0.06042, 0.02159, 0.01302, 0.004249, 0.05585, 0.1643, 0.2258, 0.009866, 0.005122, 0.1793, 0.02385, 0.01774, 0.01203, 0.02695, 0.03403, 0.4479, 0.1647, 0.2201, 0.03534, 0.289, 0.6048, 0.6053, 0.06303, 0.04038, 0.3297, 0.05389, 0.1218, 0.3704, 0.1686, 0.531, 0.5518, 0.2051, 0.262, 0.3443, 0.1722, 0.6449, 0.6251, 0.2355, 0.6438, 0.6415, 0.2297, 0.262, 0.3641, 0.168, 0.09599, 0.07672, 0.06042, 0.01052, 0.125, 0.02159, 0.01302, 0.004249, 0.02112, 0.05585, 0.1643]): _vg.add([_i], _w, 'REPLACE')
_vg = ob_cube.vertex_groups.new(name='spinefront')
for _i, _w in zip([0, 1, 4, 5, 8, 10, 14, 15, 16, 17, 23, 24, 26, 27, 28, 29, 30, 31, 32, 33, 34, 37, 38, 39, 40, 41, 42, 43, 44, 45, 46, 47, 48, 49, 50, 51, 52, 53, 54, 55, 56, 57, 58, 59, 60, 61, 62, 63, 64, 65, 66, 67, 71, 74, 77, 87, 88, 89, 90, 91, 92, 93, 94, 95, 96, 97, 98, 173, 174, 249, 250, 253, 254, 259, 261, 265, 266, 267, 268, 274, 275, 277, 278, 279, 280, 281, 283, 284, 285, 286, 287, 288, 289, 292, 293, 294, 295, 296, 297, 298, 299, 300, 301, 302, 303, 304, 305, 306, 307, 308, 309, 310, 311, 312, 313, 314, 315, 316, 317, 318, 319, 320, 321, 323, 324, 325, 326, 327, 328, 329, 331, 335, 336, 344, 345, 349, 361, 362, 363, 364, 365, 366, 367, 368, 369, 370, 371, 372, 453, 454], [0.6423, 0.06049, 0.5733, 0.135, 0.5322, 0.008654, 0.6413, 0.08269, 0.2196, 0.1242, 0.02721, 0.004131, 0.1862, 0.06991, 0.0001483, 0.1242, 0.2397, 0.2301, 0.0871, 0.0136, 0.01615, 0.4731, 0.4235, 0.7814, 0.7369, 0.6606, 0.3669, 0.4475, 0.4115, 0.7044, 0.6391, 0.5577, 0.3607, 0.3617, 0.3263, 0.6312, 0.5576, 0.4597, 0.2721, 0.2442, 0.2102, 0.5904, 0.4044, 0.3248, 0.1277, 0.02515, 0.02106, 0.04414, 0.03454, 0.05032, 0.001306, 0.1046, 0.04644, 0.1279, 0.09019, 0.5938, 0.388, 0.1677, 0.1701, 0.1731, 0.1723, 0.3676, 0.3427, 0.6041, 0.6048, 0.6048, 0.6057, 0.08179, 0.007551, 0.6423, 0.06049, 0.5733, 0.135, 0.5322, 0.008654, 0.6413, 0.08269, 0.2196, 0.1242, 0.02721, 0.004131, 0.1862, 0.06991, 0.0001483, 0.01615, 0.003901, 0.2397, 0.09546, 0.01943, 0.2301, 0.0871, 0.0136, 0.01615, 0.4731, 0.4235, 0.7814, 0.7369, 0.6606, 0.3669, 0.2255, 0.7815, 0.4475, 0.4115, 0.7044, 0.6391, 0.5577, 0.3607, 0.2853, 0.7694, 0.3617, 0.3263, 0.6312, 0.5576, 0.4597, 0.2721, 0.1867, 0.6674, 0.2442, 0.2102, 0.5904, 0.4044, 0.3248, 0.1277, 0.7543, 0.02515, 0.02106, 0.04414, 0.03454, 0.05032, 0.001306, 0.1046, 0.01225, 0.04644, 0.1279, 0.0612, 0.09019, 0.5938, 0.388, 0.1677, 0.1701, 0.1731, 0.1723, 0.3676, 0.3427, 0.6041, 0.6048, 0.6048, 0.6057, 0.08179, 0.007551]): _vg.add([_i], _w, 'REPLACE')
_vg = ob_cube.vertex_groups.new(name='spinefront.001')
for _i, _w in zip([0, 4, 5, 8, 14, 17, 29, 37, 38, 39, 40, 41, 42, 43, 44, 45, 46, 47, 48, 49, 50, 51, 52, 53, 54, 55, 56, 57, 58, 59, 60, 61, 62, 63, 64, 65, 66, 67, 68, 69, 70, 71, 72, 73, 74, 75, 76, 77, 78, 79, 80, 81, 82, 83, 84, 85, 86, 87, 88, 89, 90, 91, 92, 93, 94, 95, 96, 97, 98, 173, 249, 253, 254, 259, 265, 268, 292, 293, 294, 295, 296, 297, 298, 299, 300, 301, 302, 303, 304, 305, 306, 307, 308, 309, 310, 311, 312, 313, 314, 315, 316, 317, 318, 319, 320, 321, 323, 324, 325, 326, 327, 328, 329, 330, 331, 332, 333, 334, 335, 336, 337, 338, 339, 340, 341, 342, 343, 344, 345, 346, 347, 348, 349, 350, 351, 352, 353, 354, 355, 356, 357, 358, 359, 360, 361, 362, 363, 364, 365, 366, 367, 368, 369, 370, 371, 372, 453], [0.03523, 0.05084, 0.01331, 0.03672, 0.02037, 0.0361, 0.0361, 0.1619, 0.1393, 0.09846, 0.127, 0.1551, 0.101, 0.3303, 0.3146, 0.2517, 0.2891, 0.322, 0.2125, 0.445, 0.4342, 0.3539, 0.3997, 0.4409, 0.2753, 0.5789, 0.5496, 0.4553, 0.5744, 0.6326, 0.2131, 0.9306, 0.9283, 0.9381, 0.9389, 0.9292, 0.9276, 0.1629, 1.0, 0.9875, 0.9196, 0.9341, 0.9791, 0.1069, 0.1391, 0.1055, 0.1051, 0.1184, 0.1028, 0.1065, 0.1061, 0.1052, 0.1047, 0.09948, 0.0982, 0.09876, 0.09962, 0.3971, 0.5463, 0.8076, 0.8063, 0.8032, 0.8039, 0.606, 0.6234, 0.4256, 0.4224, 0.4258, 0.4232, 0.0066, 0.03523, 0.05084, 0.01331, 0.03672, 0.02037, 0.0361, 0.1619, 0.1393, 0.09846, 0.127, 0.1551, 0.101, 0.08336, 0.08297, 0.3303, 0.3146, 0.2517, 0.2891, 0.322, 0.2125, 0.1158, 0.1838, 0.445, 0.4342, 0.3539, 0.3997, 0.4409, 0.2753, 0.1264, 0.3612, 0.5789, 0.5496, 0.4553, 0.5744, 0.6326, 0.2131, 0.5205, 0.9306, 0.9283, 0.9381, 0.9389, 0.9292, 0.9276, 0.9969, 0.1629, 1.0, 0.9875, 0.9196, 0.07049, 0.9341, 0.997, 0.9969, 0.9684, 0.9791, 0.9886, 0.1069, 0.1401, 0.1391, 0.08265, 0.1055, 0.2991, 0.1051, 0.1184, 0.1028, 0.1065, 0.1762, 0.1061, 0.1052, 0.1047, 0.2305, 0.09948, 0.0982, 0.09876, 0.09962, 0.3971, 0.5463, 0.8076, 0.8063, 0.8032, 0.8039, 0.606, 0.6234, 0.4256, 0.4224, 0.4258, 0.4232, 0.0066]): _vg.add([_i], _w, 'REPLACE')
_vg = ob_cube.vertex_groups.new(name='spinefront.002')
for _i, _w in zip([17, 29, 34, 37, 38, 42, 43, 44, 48, 49, 50, 54, 55, 56, 60, 61, 62, 66, 67, 70, 73, 74, 75, 76, 77, 78, 79, 80, 81, 82, 83, 84, 85, 86, 173, 174, 268, 280, 281, 289, 292, 293, 297, 298, 300, 301, 305, 306, 308, 309, 313, 314, 316, 317, 321, 322, 324, 325, 329, 331, 334, 335, 339, 342, 343, 344, 345, 346, 347, 348, 349, 350, 351, 352, 353, 354, 355, 356, 357, 358, 359, 360, 453, 454], [0.1053, 0.1053, 0.0223, 0.05296, 0.0724, 0.1637, 0.07079, 0.1033, 0.257, 0.08013, 0.1188, 0.3323, 0.1077, 0.1721, 0.6125, 0.001157, 0.009165, 0.03204, 0.6966, 0.05208, 0.8734, 0.702, 0.876, 0.8769, 0.7638, 0.8867, 0.8781, 0.8752, 0.8771, 0.8822, 0.8862, 0.8882, 0.8875, 0.886, 0.06862, 0.007277, 0.1053, 0.0223, 0.01964, 0.0223, 0.05296, 0.0724, 0.1637, 0.2668, 0.07079, 0.1033, 0.257, 0.4275, 0.08013, 0.1188, 0.3323, 0.6032, 0.1077, 0.1721, 0.6125, 0.97, 0.001157, 0.009165, 0.03204, 0.6966, 0.05208, 0.8772, 0.005733, 0.8734, 0.8365, 0.702, 0.8342, 0.876, 0.6886, 0.8769, 0.7638, 0.8867, 0.8781, 0.8045, 0.8752, 0.8771, 0.8822, 0.7548, 0.8862, 0.8882, 0.8875, 0.886, 0.06862, 0.007277]): _vg.add([_i], _w, 'REPLACE')
_vg = ob_cube.vertex_groups.new(name='UpperLegFron.r')
for _i, _w in zip([0, 1, 4, 5, 9, 13, 15, 16, 17, 21, 22, 23, 24, 25, 26, 27, 28, 29, 34, 35, 36, 37, 38, 40, 41, 42, 43, 44, 46, 47, 48, 49, 50, 52, 53, 54, 55, 56, 60, 67, 74, 88, 171, 172, 173, 174, 175, 176, 177, 178, 179, 180, 181, 182, 183, 184, 185, 186, 258, 280, 281, 282, 298, 306, 314, 322], [0.0531, 0.895, 0.157, 0.7708, 0.1508, 0.01883, 0.04027, 0.05364, 0.6275, 0.3829, 0.8952, 0.7668, 0.3263, 0.1329, 0.1586, 0.1049, 0.05071, 0.3137, 0.5401, 0.2978, 0.1398, 0.28, 0.3382, 0.04061, 0.09766, 0.329, 0.1303, 0.1515, 0.02085, 0.06591, 0.1511, 0.0961, 0.1054, 0.001112, 0.05265, 0.1065, 0.05836, 0.05874, 0.03216, 0.01301, 0.004416, 0.0146, 0.9743, 0.9642, 0.735, 0.6936, 0.9957, 0.9933, 0.9242, 0.9552, 0.3269, 0.2011, 0.1813, 0.2529, 0.06419, 0.0713, 0.07031, 0.07062, 0.008823, 0.2701, 0.1347, 0.06925, 0.1862, 0.07314, 0.03502, 2.628e-06]): _vg.add([_i], _w, 'REPLACE')
_vg = ob_cube.vertex_groups.new(name='LowerLegFront.r')
for _i, _w in zip([179, 180, 181, 182, 183, 184, 185, 186, 187, 188, 189, 190, 191, 192, 193, 194, 195, 196, 197, 198, 199, 200, 201, 202, 203, 204, 205, 206, 211, 212, 213, 214, 215, 216, 217, 218], [0.6727, 0.7959, 0.8153, 0.7463, 0.9351, 0.9253, 0.9258, 0.9283, 0.987, 0.9737, 0.9718, 0.9833, 0.9141, 0.7903, 0.8021, 0.9383, 0.7926, 0.3853, 0.2799, 0.8134, 0.586, 0.1337, 0.07079, 0.5909, 0.4576, 0.09875, 0.06668, 0.4541, 0.4734, 0.1775, 0.443, 0.1678, 0.1186, 0.474, 0.1155, 0.4493]): _vg.add([_i], _w, 'REPLACE')
_vg = ob_cube.vertex_groups.new(name='PawFront.r')
for _i, _w in zip([191, 192, 193, 194, 195, 196, 197, 198, 199, 200, 201, 202, 203, 204, 205, 206, 207, 208, 209, 210, 211, 212, 213, 214, 215, 216, 217, 218], [0.08548, 0.2091, 0.1973, 0.06121, 0.2071, 0.6145, 0.7199, 0.1864, 0.4139, 0.8663, 0.9292, 0.409, 0.5423, 0.9012, 0.9333, 0.5458, 0.9835, 0.9946, 0.9889, 0.9947, 0.5265, 0.8224, 0.557, 0.8321, 0.8813, 0.526, 0.8845, 0.5507]): _vg.add([_i], _w, 'REPLACE')
_vg = ob_cube.vertex_groups.new(name='Bone.005')
for _i, _w in zip([0, 2, 3, 4, 6, 7, 9, 10, 13, 14, 15, 16, 17, 18, 20, 21, 22, 23, 24, 25, 26, 27, 28, 29, 30, 31, 32, 33, 34, 35, 36, 99, 100, 101, 102, 104, 109, 110, 111, 112, 114, 117, 119, 120, 127, 174, 249, 251, 252, 253, 255, 256, 257, 258, 260, 261, 264, 265, 266, 267, 268, 269, 271, 272, 273, 274, 275, 276, 277, 278, 279, 280, 281, 282, 283, 284, 285, 286, 287, 288, 289, 290, 291, 373, 374, 375, 376, 378, 379, 380, 388, 389, 390, 391, 392, 394, 397, 399, 400, 407, 454], [0.01092, 0.2053, 0.1745, 0.004474, 0.2059, 0.1946, 0.4532, 0.6085, 0.3859, 0.009914, 0.2166, 0.08858, 7.975e-05, 0.7189, 0.00585, 0.1811, 0.0008326, 0.03974, 0.1862, 0.4544, 0.08253, 0.2017, 0.5339, 7.975e-05, 0.09637, 0.09011, 0.2235, 0.657, 0.07995, 0.2038, 0.4745, 0.003158, 0.0003156, 0.07385, 0.02252, 0.02437, 0.07575, 0.01608, 0.08, 0.1083, 0.01345, 0.007548, 0.05075, 0.05288, 0.004296, 0.05109, 0.01092, 0.2053, 0.1745, 0.004474, 0.2059, 0.1946, 0.8198, 0.4124, 0.4532, 0.6085, 0.3859, 0.009914, 0.2166, 0.08858, 7.975e-05, 0.7189, 0.00585, 0.1811, 0.0008326, 0.03974, 0.1862, 0.4544, 0.08253, 0.2017, 0.5339, 0.07995, 0.2122, 0.4379, 0.09637, 0.2446, 0.6662, 0.09011, 0.2235, 0.657, 0.07995, 0.2038, 0.4745, 0.003158, 0.0003156, 0.07385, 0.02252, 0.02437, 0.002794, 0.09545, 0.01092, 0.07575, 0.01608, 0.08, 0.1083, 0.01345, 0.007548, 0.05075, 0.05288, 0.004296, 0.05109]): _vg.add([_i], _w, 'REPLACE')
_vg = ob_cube.vertex_groups.new(name='Bone.006')
for _i, _w in zip([2, 3, 6, 7, 9, 13, 20, 21, 25, 28, 35, 36, 99, 101, 107, 109, 112, 120, 251, 252, 255, 256, 258, 260, 264, 271, 272, 276, 279, 281, 282, 290, 291, 373, 375, 380, 384, 385, 388, 389, 392, 400], [0.09264, 0.1014, 0.1503, 0.1058, 0.05595, 0.3064, 0.05169, 0.002098, 0.04315, 0.01214, 0.05777, 0.141, 0.0009021, 0.1375, 0.0006142, 0.03563, 0.06779, 0.01081, 0.09264, 0.1014, 0.1503, 0.1058, 0.3568, 0.05595, 0.3064, 0.05169, 0.002098, 0.04315, 0.01214, 0.06938, 0.1571, 0.05777, 0.141, 0.0009021, 0.1375, 0.2724, 0.0006142, 0.01629, 0.07739, 0.03563, 0.06779, 0.01081]): _vg.add([_i], _w, 'REPLACE')
_vg = ob_cube.vertex_groups.new(name='Bone.007')
for _i, _w in zip([2, 6, 11, 12, 13, 18, 19, 20, 99, 100, 101, 102, 103, 104, 105, 106, 107, 108, 111, 113, 114, 121, 122, 219, 220, 221, 222, 251, 255, 257, 258, 262, 263, 264, 269, 270, 271, 373, 374, 375, 376, 377, 378, 379, 380, 381, 382, 383, 384, 385, 386, 387, 388, 391, 393, 394, 401, 402, 499, 501, 503, 505], [0.01876, 0.007787, 0.5152, 0.4969, 0.01742, 0.05007, 0.5979, 0.5323, 0.108, 0.09417, 0.3948, 0.1822, 0.1336, 0.7347, 0.5582, 0.6454, 0.5599, 0.5827, 0.004696, 0.09084, 0.05477, 0.03549, 0.02173, 0.0374, 0.01161, 0.02592, 0.01067, 0.01876, 0.007787, 0.07173, 0.03586, 0.5152, 0.4969, 0.01742, 0.05007, 0.5979, 0.5323, 0.108, 0.09417, 0.3948, 0.1822, 0.1336, 0.7347, 0.8452, 0.3173, 0.5582, 0.6454, 0.08505, 0.5599, 0.4046, 0.5827, 0.05618, 0.4917, 0.004696, 0.09084, 0.05477, 0.03549, 0.02173, 0.0374, 0.01161, 0.02592, 0.01067]): _vg.add([_i], _w, 'REPLACE')
_vg = ob_cube.vertex_groups.new(name='Bone.008')
for _i, _w in zip([11, 12, 19, 20, 101, 104, 105, 106, 107, 108, 219, 220, 221, 222, 223, 224, 225, 226, 262, 263, 270, 271, 375, 378, 379, 380, 381, 382, 383, 384, 385, 386, 387, 388, 499, 500, 501, 502, 503, 504, 505, 506, 507, 508, 509, 511, 512, 513, 514], [0.09943, 0.09644, 0.1237, 0.1236, 0.05188, 0.05746, 0.1083, 0.1685, 0.1673, 0.193, 0.2142, 0.06733, 0.2877, 0.07972, 0.03923, 0.02216, 0.108, 0.0936, 0.09943, 0.09644, 0.1237, 0.1236, 0.05188, 0.05746, 0.1083, 0.08107, 0.1083, 0.1685, 0.902, 0.1673, 0.4476, 0.193, 0.8922, 0.2485, 0.2142, 0.9197, 0.06733, 0.02941, 0.2877, 0.6418, 0.07972, 0.04935, 0.03923, 0.048, 0.02216, 0.108, 0.1373, 0.0936, 0.1093]): _vg.add([_i], _w, 'REPLACE')
_vg = ob_cube.vertex_groups.new(name='Bone.009')
for _i, _w in zip([11, 12, 19, 20, 105, 106, 107, 108, 219, 220, 221, 222, 223, 224, 225, 226, 227, 228, 229, 230, 231, 232, 233, 234, 235, 236, 237, 238, 239, 241, 242, 262, 263, 270, 271, 381, 382, 384, 385, 386, 387, 499, 500, 501, 502, 503, 504, 505, 506, 507, 508, 509, 510, 511, 512, 513, 514, 515, 516, 517, 518, 519, 520, 521, 522, 523, 524, 525, 526, 527, 528, 529, 530, 531, 532, 533, 534, 535, 536, 537, 538, 539, 540, 541, 543, 544, 545], [0.02209, 0.01188, 0.0693, 0.003939, 0.05469, 0.1016, 0.05111, 0.1096, 0.736, 0.8962, 0.6691, 0.8845, 0.9198, 0.9367, 0.8566, 0.8814, 0.8181, 0.8457, 0.841, 0.8693, 0.2905, 0.2703, 0.512, 0.5058, 0.08632, 0.07776, 0.1576, 0.1445, 0.007138, 0.04169, 0.02805, 0.02209, 0.01188, 0.0693, 0.003939, 0.05469, 0.1016, 0.05111, 0.004682, 0.1096, 0.02392, 0.736, 0.07823, 0.8962, 0.9523, 0.6691, 0.3377, 0.8845, 0.9354, 0.9198, 0.925, 0.9367, 0.9634, 0.8566, 0.8385, 0.8814, 0.8763, 0.8402, 0.9035, 0.8181, 0.8457, 0.841, 0.8163, 0.8693, 0.8884, 0.4126, 0.536, 0.2905, 0.2703, 0.512, 0.2692, 0.5058, 0.2481, 0.1454, 0.1384, 0.08632, 0.07776, 0.1576, 0.09049, 0.1445, 0.06905, 0.0526, 0.02372, 0.007138, 0.04169, 0.01843, 0.02805]): _vg.add([_i], _w, 'REPLACE')
_vg = ob_cube.vertex_groups.new(name='Bone.010')
for _i, _w in zip([223, 224, 225, 227, 228, 229, 230, 231, 232, 233, 234, 235, 236, 237, 238, 239, 240, 241, 242, 243, 244, 245, 246, 247, 248, 507, 508, 509, 511, 515, 516, 517, 518, 519, 520, 521, 522, 523, 524, 525, 526, 527, 528, 529, 530, 531, 532, 533, 534, 535, 536, 537, 538, 539, 540, 541, 542, 543, 544, 545, 546, 547, 548, 549, 550, 551, 552, 553, 554, 555, 556, 557, 558], [0.01919, 0.00301, 0.0189, 0.1671, 0.1433, 0.1367, 0.1134, 0.6879, 0.7097, 0.4709, 0.4791, 0.8393, 0.8362, 0.7878, 0.7912, 0.7469, 0.6954, 0.8109, 0.7774, 0.3285, 0.2644, 0.4884, 0.373, 0.01049, 0.05033, 0.01919, 0.000508, 0.00301, 0.0189, 0.1366, 0.08408, 0.1671, 0.1433, 0.1367, 0.1676, 0.1134, 0.1047, 0.565, 0.4514, 0.6879, 0.7097, 0.4709, 0.7055, 0.4791, 0.7336, 0.784, 0.7903, 0.8393, 0.8362, 0.7878, 0.817, 0.7912, 0.8204, 0.7565, 0.7038, 0.7469, 0.6954, 0.8109, 0.7119, 0.7774, 0.4937, 0.4576, 0.3501, 0.3285, 0.2644, 0.4884, 0.3264, 0.373, 0.2444, 0.006343, 0.03213, 0.01049, 0.05033]): _vg.add([_i], _w, 'REPLACE')
_vg = ob_cube.vertex_groups.new(name='Bone.011')
for _i, _w in zip([235, 236, 237, 238, 239, 240, 241, 242, 243, 244, 245, 246, 247, 248, 531, 532, 533, 534, 535, 536, 537, 538, 539, 540, 541, 542, 543, 544, 545, 546, 547, 548, 549, 550, 551, 552, 553, 554, 555, 556, 557, 558], [0.07365, 0.0856, 0.05332, 0.0636, 0.2243, 0.2815, 0.1429, 0.1834, 0.6581, 0.7261, 0.492, 0.6143, 0.9685, 0.9478, 0.06907, 0.07075, 0.07365, 0.0856, 0.05332, 0.09166, 0.0636, 0.1103, 0.1904, 0.2592, 0.2243, 0.2815, 0.1429, 0.2535, 0.1834, 0.4846, 0.5219, 0.6359, 0.6581, 0.7261, 0.492, 0.6595, 0.6143, 0.7464, 0.9707, 0.9574, 0.9685, 0.9478]): _vg.add([_i], _w, 'REPLACE')
_vg = ob_cube.vertex_groups.new(name='UpperLefBack.r')
for _i, _w in zip([2, 3, 6, 7, 9, 10, 11, 12, 13, 15, 18, 19, 20, 21, 24, 25, 27, 28, 33, 36, 99, 100, 101, 102, 103, 104, 105, 106, 107, 108, 109, 110, 111, 112, 113, 114, 115, 116, 117, 118, 119, 120, 121, 122, 123, 124, 125, 126, 127, 128, 129, 130, 131, 132, 133, 134, 135, 136, 137, 138, 139, 140, 141, 142, 143, 144, 145, 146, 147, 148, 149, 150, 257, 258, 282, 285, 380, 385, 388], [0.6191, 0.6398, 0.5592, 0.614, 0.1471, 0.08431, 0.3094, 0.3315, 0.1832, 0.0148, 0.1469, 0.1842, 0.2312, 0.05178, 0.05802, 0.1684, 0.04625, 0.1395, 0.04049, 0.02091, 0.8131, 0.8301, 0.318, 0.7301, 0.7964, 0.1379, 0.2511, 0.06637, 0.1772, 0.09613, 0.8335, 0.8919, 0.8733, 0.7769, 0.8598, 0.8929, 0.974, 0.9595, 0.9279, 0.9277, 0.9104, 0.8909, 0.9293, 0.924, 0.9817, 0.9838, 0.9708, 0.9747, 0.9428, 0.9552, 0.9654, 0.9532, 0.9905, 0.9903, 0.8612, 0.866, 0.9765, 0.8615, 0.8934, 0.9576, 0.6274, 0.5078, 0.7574, 0.5503, 0.5075, 0.806, 0.07367, 0.09251, 0.4983, 0.09091, 0.07854, 0.5108, 0.02115, 0.04691, 0.0162, 0.003392, 0.1025, 0.03529, 0.0625]): _vg.add([_i], _w, 'REPLACE')
_vg = ob_cube.vertex_groups.new(name='LowerLegBack.r')
for _i, _w in zip([110, 118, 133, 134, 136, 137, 138, 139, 140, 141, 142, 143, 144, 145, 146, 147, 148, 149, 150, 151, 152, 153, 154, 155, 156, 157, 158, 160, 161, 162, 163, 164, 165, 166], [0.03199, 0.04108, 0.1122, 0.1327, 0.1235, 0.1065, 0.02499, 0.3653, 0.4951, 0.2399, 0.4458, 0.4936, 0.1935, 0.9161, 0.9459, 0.5086, 0.9099, 0.9324, 0.4919, 0.1412, 0.936, 0.1222, 0.9522, 0.01853, 0.7339, 0.07348, 0.7399, 0.336, 0.001213, 0.302, 0.02595, 0.2195, 0.02302, 0.1993]): _vg.add([_i], _w, 'REPLACE')
_vg = ob_cube.vertex_groups.new(name='PawBack.r')
for _i, _w in zip([151, 152, 153, 154, 155, 156, 157, 158, 159, 160, 161, 162, 163, 164, 165, 166, 167, 168, 169, 170], [0.8604, 0.06208, 0.8787, 0.04214, 0.9658, 0.2658, 0.9267, 0.2598, 0.99, 0.6638, 0.9744, 0.6979, 0.962, 0.7804, 0.9635, 0.8006, 0.9967, 0.9993, 0.9904, 0.9932]): _vg.add([_i], _w, 'REPLACE')
_vg = ob_cube.vertex_groups.new(name='UpperLefBack.l')
for _i, _w in zip([251, 252, 255, 256, 257, 258, 260, 261, 262, 263, 264, 266, 269, 270, 271, 272, 275, 276, 278, 279, 282, 285, 288, 291, 373, 374, 375, 376, 377, 378, 380, 381, 382, 384, 385, 386, 388, 389, 390, 391, 392, 393, 394, 395, 396, 397, 398, 399, 400, 401, 402, 403, 404, 405, 406, 407, 408, 409, 410, 411, 412, 413, 414, 415, 416, 417, 418, 419, 420, 421, 422, 423, 424, 425, 426, 427, 428, 429, 430], [0.6191, 0.6398, 0.5592, 0.614, 0.02115, 0.04691, 0.1471, 0.08431, 0.3094, 0.3315, 0.1832, 0.0148, 0.1469, 0.1842, 0.2312, 0.05178, 0.05802, 0.1684, 0.04625, 0.1395, 0.0162, 0.003392, 0.04049, 0.02091, 0.8131, 0.8301, 0.318, 0.7301, 0.7964, 0.1379, 0.1025, 0.2511, 0.06637, 0.1772, 0.03529, 0.09613, 0.0625, 0.8335, 0.8919, 0.8733, 0.7769, 0.8598, 0.8929, 0.974, 0.9595, 0.9279, 0.9277, 0.9104, 0.8909, 0.9293, 0.924, 0.9817, 0.9838, 0.9708, 0.9747, 0.9428, 0.9552, 0.9654, 0.9532, 0.9905, 0.9903, 0.8612, 0.866, 0.9765, 0.8615, 0.8934, 0.9576, 0.6274, 0.5078, 0.7574, 0.5503, 0.5075, 0.806, 0.07367, 0.09251, 0.4983, 0.09091, 0.07854, 0.5108]): _vg.add([_i], _w, 'REPLACE')
_vg = ob_cube.vertex_groups.new(name='LowerLegBack.l')
for _i, _w in zip([390, 398, 413, 414, 416, 417, 418, 419, 420, 421, 422, 423, 424, 425, 426, 427, 428, 429, 430, 431, 432, 433, 434, 435, 436, 437, 438, 440, 441, 442, 443, 444, 445, 446], [0.03199, 0.04108, 0.1122, 0.1327, 0.1235, 0.1065, 0.02499, 0.3653, 0.4951, 0.2399, 0.4458, 0.4936, 0.1935, 0.9161, 0.9459, 0.5086, 0.9099, 0.9324, 0.4919, 0.1412, 0.936, 0.1222, 0.9522, 0.01853, 0.7339, 0.07348, 0.7399, 0.336, 0.001213, 0.302, 0.02595, 0.2195, 0.02302, 0.1993]): _vg.add([_i], _w, 'REPLACE')
_vg = ob_cube.vertex_groups.new(name='PawBack.l')
for _i, _w in zip([431, 432, 433, 434, 435, 436, 437, 438, 439, 440, 441, 442, 443, 444, 445, 446, 447, 448, 449, 450], [0.8604, 0.06208, 0.8787, 0.04214, 0.9658, 0.2658, 0.9267, 0.2598, 0.99, 0.6638, 0.9744, 0.6979, 0.962, 0.7804, 0.9635, 0.8006, 0.9967, 0.9993, 0.9904, 0.9932]): _vg.add([_i], _w, 'REPLACE')
_vg = ob_cube.vertex_groups.new(name='UpperLegFron.l')
for _i, _w in zip([29, 249, 250, 253, 254, 258, 260, 264, 266, 267, 268, 272, 273, 274, 275, 276, 277, 278, 279, 280, 281, 282, 289, 290, 291, 292, 293, 295, 296, 297, 298, 300, 301, 303, 304, 305, 306, 308, 309, 311, 312, 313, 314, 316, 317, 321, 322, 331, 344, 362, 451, 452, 453, 454, 455, 456, 457, 458, 459, 460, 461, 462, 463, 464, 465, 466], [0.3137, 0.0531, 0.895, 0.157, 0.7708, 0.008823, 0.1508, 0.01883, 0.04027, 0.05364, 0.6275, 0.3829, 0.8952, 0.7668, 0.3263, 0.1329, 0.1586, 0.1049, 0.05071, 0.2701, 0.1347, 0.06925, 0.5401, 0.2978, 0.1398, 0.28, 0.3382, 0.04061, 0.09766, 0.329, 0.1862, 0.1303, 0.1515, 0.02085, 0.06591, 0.1511, 0.07314, 0.0961, 0.1054, 0.001112, 0.05265, 0.1065, 0.03502, 0.05836, 0.05874, 0.03216, 2.628e-06, 0.01301, 0.004416, 0.0146, 0.9743, 0.9642, 0.735, 0.6936, 0.9957, 0.9933, 0.9242, 0.9552, 0.3269, 0.2011, 0.1813, 0.2529, 0.06419, 0.0713, 0.07031, 0.07062]): _vg.add([_i], _w, 'REPLACE')
_vg = ob_cube.vertex_groups.new(name='LowerLegFront.l')
for _i, _w in zip([459, 460, 461, 462, 463, 464, 465, 466, 467, 468, 469, 470, 471, 472, 473, 474, 475, 476, 477, 478, 479, 480, 481, 482, 483, 484, 485, 486, 491, 492, 493, 494, 495, 496, 497, 498], [0.6727, 0.7959, 0.8153, 0.7463, 0.9351, 0.9253, 0.9258, 0.9283, 0.987, 0.9737, 0.9718, 0.9833, 0.9141, 0.7903, 0.8021, 0.9383, 0.7926, 0.3853, 0.2799, 0.8134, 0.586, 0.1337, 0.07079, 0.5909, 0.4576, 0.09875, 0.06668, 0.4541, 0.4734, 0.1775, 0.443, 0.1678, 0.1186, 0.474, 0.1155, 0.4493]): _vg.add([_i], _w, 'REPLACE')
_vg = ob_cube.vertex_groups.new(name='PawFront.l')
for _i, _w in zip([471, 472, 473, 474, 475, 476, 477, 478, 479, 480, 481, 482, 483, 484, 485, 486, 487, 488, 489, 490, 491, 492, 493, 494, 495, 496, 497, 498], [0.08548, 0.2091, 0.1973, 0.06121, 0.2071, 0.6145, 0.7199, 0.1864, 0.4139, 0.8663, 0.9292, 0.409, 0.5423, 0.9012, 0.9333, 0.5458, 0.9835, 0.9946, 0.9889, 0.9947, 0.5265, 0.8224, 0.557, 0.8321, 0.8813, 0.526, 0.8845, 0.5507]): _vg.add([_i], _w, 'REPLACE')
_m = ob_cube.modifiers.new('Armature', 'ARMATURE')
_m.object = ob_root
ob_root.location = (0.0, -5.96e-05, 5.96e-08)
ob_root.rotation_euler = (-1.583, -0.0, 0.0)
ob_root.scale = (0.3406, 0.3406, 0.3406)
ob_root.show_in_front = True

# ---- collection membership
col_collection.objects.link(ob_cube)
col_collection.objects.link(ob_root)

# ---- scene / render settings (as saved in the file)
scene.frame_start = 1; scene.frame_end = 40; scene.frame_set(58)
scene.render.engine = 'BLENDER_EEVEE_NEXT'
scene.cycles.use_denoising = False
scene.cycles.samples = 128
scene.cycles.sampling_pattern = 'TABULATED_SOBOL'
scene.cycles.use_adaptive_sampling = False
scene.cycles.use_light_tree = False
scene.view_settings.view_transform = 'Filmic'
bpy.context.view_layer.update()

# ---- added for rendering (the .blend has no active camera and no usable light): camera, sun
cam_auto = bpy.data.cameras.new('AutoCamera')
cam_auto.lens = 50.0
cam_auto.sensor_width = 36.0
cam_auto.clip_end = 1000.0
ob_auto_camera = bpy.data.objects.new('AutoCamera', cam_auto)
scene.collection.objects.link(ob_auto_camera)
ob_auto_camera.location = (1.8997, -2.40074, 2.11754)
ob_auto_camera.rotation_euler = (1.09748, -7.21219e-08, 0.694738)
scene.camera = ob_auto_camera
light_auto_sun = bpy.data.lights.new('AutoSun', 'SUN')
light_auto_sun.energy = 3.0
light_auto_sun.angle = 0.0523599
ob_auto_sun = bpy.data.objects.new('AutoSun', light_auto_sun)
scene.collection.objects.link(ob_auto_sun)
ob_auto_sun.rotation_euler = (0.872665, 0.174533, 0.523599)
bpy.context.view_layer.update()
